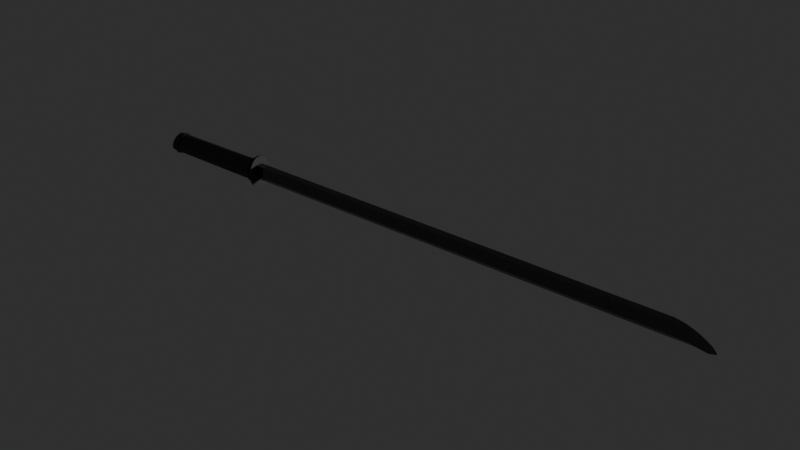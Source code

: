 # Source: Katana.blend  (saved by Blender 2.90.8; exported with 4.5.12 LTS)
import bpy
from mathutils import Matrix  # noqa: F401  (used for matrix-valued properties, if any)

bpy.ops.wm.read_factory_settings(use_empty=True)
scene = bpy.context.scene
scene.name = 'Scene'

# ---- collections
col_collection = bpy.data.collections.new('Collection'); scene.collection.children.link(col_collection)

# ---- materials (node trees are filled in below, after node groups)
mat_base_001 = bpy.data.materials.new('Base.001')
mat_sub = bpy.data.materials.new('Sub')
mat_base = bpy.data.materials.new('Base')

# ---- material node trees
mat_base_001.use_nodes = True; mat_base_001.node_tree.nodes.clear()
_N = mat_base_001.node_tree.nodes; _L = mat_base_001.node_tree.links
n0 = _N.new('ShaderNodeBsdfPrincipled'); n0.name = 'Principled BSDF'; n0.location = (10, 300)
n0.distribution = 'GGX'
n0.subsurface_method = 'BURLEY'
n0.inputs[0].default_value = (0.07324, 0.07324, 0.07324, 1.0)
n0.inputs[1].default_value = 1.0
n0.inputs[2].default_value = 0.0
n0.inputs[3].default_value = 1.45
n0.inputs[13].default_value = 0.4149
n0.inputs[27].default_value = (0.0, 0.0, 0.0, 1.0)
n0.inputs[28].default_value = 1.0
n1 = _N.new('ShaderNodeOutputMaterial'); n1.name = 'Material Output'; n1.location = (300, 300)
_L.new(n0.outputs[0], n1.inputs[0])
n1.is_active_output = True
mat_sub.use_nodes = True; mat_sub.node_tree.nodes.clear()
_N = mat_sub.node_tree.nodes; _L = mat_sub.node_tree.links
n0 = _N.new('ShaderNodeBsdfPrincipled'); n0.name = 'Principled BSDF'; n0.location = (10, 300)
n0.distribution = 'GGX'
n0.subsurface_method = 'BURLEY'
n0.inputs[0].default_value = (0.03502, 0.3588, 0.01114, 1.0)
n0.inputs[3].default_value = 2.15
n0.inputs[4].default_value = 2.0
n0.inputs[20].default_value = 0.04418
n0.inputs[27].default_value = (0.02988, 0.1282, 0.004393, 1.0)
n0.inputs[28].default_value = 1.0
n1 = _N.new('ShaderNodeOutputMaterial'); n1.name = 'Material Output'; n1.location = (300, 300)
_L.new(n0.outputs[0], n1.inputs[0])
n1.is_active_output = True
mat_base.use_nodes = True; mat_base.node_tree.nodes.clear()
_N = mat_base.node_tree.nodes; _L = mat_base.node_tree.links
n0 = _N.new('ShaderNodeBsdfPrincipled'); n0.name = 'Principled BSDF'; n0.location = (10, 300)
n0.distribution = 'GGX'
n0.subsurface_method = 'BURLEY'
n0.inputs[0].default_value = (0.0, 0.0, 0.0, 1.0)
n0.inputs[2].default_value = 0.7
n0.inputs[3].default_value = 1.539
n0.inputs[27].default_value = (0.0, 0.0, 0.0, 1.0)
n0.inputs[28].default_value = 1.0
n1 = _N.new('ShaderNodeOutputMaterial'); n1.name = 'Material Output'; n1.location = (300, 300)
_L.new(n0.outputs[0], n1.inputs[0])
n1.is_active_output = True

# ---- world
world_world = bpy.data.worlds.new('World'); scene.world = world_world
world_world.use_nodes = True; world_world.node_tree.nodes.clear()
_N = world_world.node_tree.nodes; _L = world_world.node_tree.links
n0 = _N.new('ShaderNodeOutputWorld'); n0.name = 'World Output'; n0.location = (300, 300)
n1 = _N.new('ShaderNodeBackground'); n1.name = 'Background'; n1.location = (10, 300)
n1.inputs[0].default_value = (0.02539, 0.02539, 0.02539, 1.0)
_L.new(n1.outputs[0], n0.inputs[0])
n0.is_active_output = True
world_world.color = (0.05088, 0.05088, 0.05088)
world_world.use_sun_shadow = False
world_world.sun_shadow_jitter_overblur = 0.0

# ---- lights
light_point = bpy.data.lights.new('Point', 'POINT')
light_point.transmission_factor = 0.0
light_point.energy = 1000.0
light_point.shadow_soft_size = 0.25
light_point.shadow_maximum_resolution = 0.006
light_point.use_absolute_resolution = True

# ---- meshes
me_cube = bpy.data.meshes.new('Cube')
me_cube.from_pydata([(2.364, 0.9774, 0.3636), (-0.4568, 0.9774, 0.3636), (2.364, 0.9861, 0.3636), (-0.4568, 0.9861, 0.3636), (2.364, 0.9774, 0.3647), (-0.4568, 0.9577, 0.4568), (2.364, 0.9861, 0.3647), (-0.4568, 1.0, 0.4568), (2.143, 0.9774, 0.3636), (2.143, 0.9861, 0.3636), (2.143, 1.0, 0.4568), (2.143, 0.9577, 0.4568), (2.334, 0.9861, 0.3636), (2.336, 1.0, 0.3811), (2.336, 0.9577, 0.3811), (2.334, 0.9774, 0.3636), (2.302, 0.9774, 0.3636), (2.302, 0.9861, 0.3636), (2.309, 1.0, 0.3982), (2.309, 0.9577, 0.3982), (2.239, 0.9774, 0.3636), (2.239, 0.9861, 0.3636), (2.244, 1.0, 0.4317), (2.244, 0.9577, 0.4317), (2.191, 0.9774, 0.3636), (2.191, 0.9861, 0.3636), (2.194, 1.0, 0.4481), (2.194, 0.9577, 0.4481), (2.271, 0.9861, 0.3636), (2.277, 1.0, 0.4161), (2.277, 0.9577, 0.4161), (2.271, 0.9774, 0.3636), (2.364, 0.984, 0.3636), (-0.4568, 0.984, 0.3636), (2.364, 0.984, 0.3647), (-0.4568, 0.9898, 0.4568), (2.143, 0.9898, 0.4568), (2.143, 0.984, 0.3636), (2.334, 0.984, 0.3636), (2.336, 0.9898, 0.3811), (2.302, 0.984, 0.3636), (2.309, 0.9898, 0.3982), (2.239, 0.984, 0.3636), (2.244, 0.9898, 0.4317), (2.191, 0.984, 0.3636), (2.194, 0.9898, 0.4481), (2.277, 0.9898, 0.4161), (2.271, 0.984, 0.3636), (2.364, 0.9861, 0.3639), (-0.4568, 1.0, 0.3895), (2.364, 0.9774, 0.3639), (-0.4568, 0.9577, 0.3895), (2.143, 0.9577, 0.3895), (2.143, 1.0, 0.3895), (2.335, 1.0, 0.3685), (2.335, 0.9577, 0.3685), (2.304, 1.0, 0.3732), (2.304, 0.9577, 0.3732), (2.24, 1.0, 0.3825), (2.24, 0.9577, 0.3825), (2.192, 1.0, 0.3871), (2.192, 0.9577, 0.3871), (2.272, 0.9577, 0.3782), (2.272, 1.0, 0.3782), (-0.4568, 0.9898, 0.3895), (2.364, 0.984, 0.3639), (2.364, 0.9795, 0.3636), (-0.4568, 0.9681, 0.4568), (2.143, 0.9681, 0.4568), (2.336, 0.9681, 0.3811), (2.309, 0.9681, 0.3982), (2.244, 0.9681, 0.4317), (2.194, 0.9681, 0.4481), (2.277, 0.9681, 0.4161), (-0.4568, 0.9795, 0.3636), (2.364, 0.9795, 0.3647), (2.143, 0.9795, 0.3636), (2.334, 0.9795, 0.3636), (2.302, 0.9795, 0.3636), (2.239, 0.9795, 0.3636), (2.191, 0.9795, 0.3636), (2.271, 0.9795, 0.3636), (-0.4568, 0.9681, 0.3895), (2.364, 0.9795, 0.3639), (-0.1607, 1.0, 0.3971), (-0.1637, 1.0, 0.3993), (-0.1676, 1.0, 0.4022), (-0.1711, 1.0, 0.4057), (-0.1746, 1.0, 0.4091), (-0.178, 1.0, 0.4131), (-0.1795, 1.0, 0.4165), (-0.1795, 1.0, 0.4205), (-0.179, 1.0, 0.4232), (-0.1746, 1.0, 0.4227), (-0.1694, 1.0, 0.4225), (-0.1637, 1.0, 0.4225), (-0.1585, 1.0, 0.4225), (-0.1585, 1.0, 0.4175), (-0.159, 1.0, 0.4143), (-0.1548, 1.0, 0.4128), (-0.1511, 1.0, 0.4128), (-0.1511, 1.0, 0.417), (-0.1514, 1.0, 0.4217), (-0.1514, 1.0, 0.4252), (-0.1514, 1.0, 0.4281), (-0.1553, 1.0, 0.4286), (-0.1593, 1.0, 0.4291), (-0.1625, 1.0, 0.4286), (-0.1652, 1.0, 0.4289), (-0.1647, 1.0, 0.4336), (-0.1642, 1.0, 0.4382), (-0.1684, 1.0, 0.4385), (-0.1721, 1.0, 0.4387), (-0.1746, 1.0, 0.4348), (-0.1746, 1.0, 0.4299), (-0.18, 1.0, 0.4291), (-0.1852, 1.0, 0.4289), (-0.1891, 1.0, 0.4289), (-0.1903, 1.0, 0.4249), (-0.1886, 1.0, 0.4212), (-0.1879, 1.0, 0.4173), (-0.1859, 1.0, 0.4133), (-0.1842, 1.0, 0.4099), (-0.1815, 1.0, 0.4062), (-0.178, 1.0, 0.402), (-0.1753, 1.0, 0.3993), (-0.1723, 1.0, 0.3961), (-0.1696, 1.0, 0.3931), (-0.1644, 1.0, 0.3931), (-0.1615, 1.0, 0.3931), (-0.2275, 1.0, 0.4294), (-0.2362, 1.0, 0.4304), (-0.2239, 1.0, 0.4263), (-0.2215, 1.0, 0.4241), (-0.2186, 1.0, 0.4215), (-0.2152, 1.0, 0.4189), (-0.2118, 1.0, 0.416), (-0.2088, 1.0, 0.4138), (-0.2055, 1.0, 0.412), (-0.2048, 1.0, 0.4093), (-0.2046, 1.0, 0.4065), (-0.2072, 1.0, 0.4063), (-0.2103, 1.0, 0.4062), (-0.2134, 1.0, 0.4088), (-0.2166, 1.0, 0.4116), (-0.2187, 1.0, 0.4137), (-0.221, 1.0, 0.416), (-0.221, 1.0, 0.409), (-0.221, 1.0, 0.4), (-0.221, 1.0, 0.393), (-0.23, 1.0, 0.393), (-0.23, 1.0, 0.3979), (-0.23, 1.0, 0.4088), (-0.2299, 1.0, 0.4185), (-0.2299, 1.0, 0.4227), (-0.233, 1.0, 0.4264), (-0.2353, 1.0, 0.4289), (-0.238, 1.0, 0.4328), (-0.2394, 1.0, 0.4351), (-0.2405, 1.0, 0.4374), (-0.239, 1.0, 0.4386), (-0.2353, 1.0, 0.4388), (-0.2323, 1.0, 0.4386), (-0.1381, 1.0, 0.4127), (-0.09494, 1.0, 0.4123), (-0.09495, 1.0, 0.4096), (-0.09538, 1.0, 0.4068), (-0.09938, 1.0, 0.4064), (-0.1038, 1.0, 0.4065), (-0.1099, 1.0, 0.4061), (-0.1144, 1.0, 0.4062), (-0.1145, 1.0, 0.4021), (-0.1148, 1.0, 0.3979), (-0.1149, 1.0, 0.3938), (-0.1189, 1.0, 0.3932), (-0.1232, 1.0, 0.3932), (-0.1243, 1.0, 0.3961), (-0.1243, 1.0, 0.4001), (-0.1243, 1.0, 0.4034), (-0.1242, 1.0, 0.4068), (-0.1234, 1.0, 0.409), (-0.1281, 1.0, 0.4091), (-0.1313, 1.0, 0.4094), (-0.135, 1.0, 0.4093), (-0.1375, 1.0, 0.4094), (-0.1372, 1.0, 0.4127), (-0.1117, 1.0, 0.4124), (-0.1372, 1.0, 0.4167), (-0.1373, 1.0, 0.4183), (-0.1346, 1.0, 0.4187), (-0.1322, 1.0, 0.4187), (-0.1306, 1.0, 0.4175), (-0.129, 1.0, 0.4162), (-0.1272, 1.0, 0.4155), (-0.1245, 1.0, 0.4155), (-0.1221, 1.0, 0.4157), (-0.1198, 1.0, 0.4158), (-0.1198, 1.0, 0.4191), (-0.1199, 1.0, 0.4204), (-0.1237, 1.0, 0.4206), (-0.1265, 1.0, 0.4208), (-0.1287, 1.0, 0.4224), (-0.1324, 1.0, 0.4227), (-0.1335, 1.0, 0.4227), (-0.1338, 1.0, 0.4256), (-0.134, 1.0, 0.4286), (-0.1311, 1.0, 0.4288), (-0.1277, 1.0, 0.4289), (-0.1239, 1.0, 0.4257), (-0.1209, 1.0, 0.4247), (-0.1179, 1.0, 0.425), (-0.1178, 1.0, 0.4287), (-0.118, 1.0, 0.432), (-0.118, 1.0, 0.4355), (-0.1145, 1.0, 0.4353), (-0.1109, 1.0, 0.4353), (-0.1088, 1.0, 0.4354), (-0.1086, 1.0, 0.4306), (-0.1087, 1.0, 0.4256), (-0.1049, 1.0, 0.4256), (-0.1003, 1.0, 0.4255), (-0.09531, 1.0, 0.4256), (-0.09521, 1.0, 0.4211), (-0.09561, 1.0, 0.4165), (-0.1012, 1.0, 0.4161), (-0.1051, 1.0, 0.4173), (-0.1087, 1.0, 0.4192), (-0.1118, 1.0, 0.4192), (-0.1121, 1.0, 0.4155)], [], [(37, 33, 3, 9), (53, 49, 7, 131, 156, 155, 154, 153, 152, 151, 150, 149, 148, 147, 146, 145, 144, 143, 142, 141, 140, 139, 138, 137, 136, 135, 134, 133, 132, 130, 118, 119, 120, 121, 122, 123, 124, 125, 126, 127, 128, 129, 84, 85, 86, 87, 88, 89, 90, 91, 92, 93, 94, 95, 96, 97, 98, 99, 100, 163, 184, 183, 182, 181, 180, 179, 178, 177, 176, 175, 174, 173, 172, 171, 170, 169, 168, 167, 166, 165, 164), (68, 67, 5, 11), (52, 51, 1, 8), (83, 75, 4, 50), (82, 74, 1, 51), (61, 52, 8, 24), (72, 68, 11, 27), (60, 53, 10, 26), (44, 37, 9, 25), (32, 38, 12, 2), (48, 54, 13, 6), (75, 69, 14, 4), (50, 55, 15, 0), (38, 40, 17, 12), (54, 56, 18, 13), (69, 70, 19, 14), (55, 57, 16, 15), (47, 42, 21, 28), (63, 58, 22, 29), (73, 71, 23, 30), (62, 59, 20, 31), (42, 44, 25, 21), (58, 60, 26, 22), (71, 72, 27, 23), (59, 61, 24, 20), (57, 62, 31, 16), (70, 73, 30, 19), (56, 63, 29, 18), (40, 47, 28, 17), (78, 81, 47, 40), (18, 29, 46, 41), (22, 26, 45, 43), (79, 80, 44, 42), (29, 22, 43, 46), (81, 79, 42, 47), (13, 18, 41, 39), (77, 78, 40, 38), (6, 13, 39, 34), (66, 77, 38, 32), (80, 76, 37, 44), (26, 10, 36, 45), (49, 3, 33, 64), (48, 6, 34, 65), (10, 7, 35, 36), (76, 74, 33, 37), (2, 48, 65, 32), (7, 49, 64, 35), (17, 28, 63, 56), (19, 30, 62, 57), (23, 27, 61, 59), (21, 25, 60, 58), (30, 23, 59, 62), (28, 21, 58, 63), (14, 19, 57, 55), (12, 17, 56, 54), (4, 14, 55, 50), (2, 12, 54, 48), (25, 9, 53, 60), (27, 11, 52, 61), (67, 82, 51, 5), (66, 83, 50, 0), (11, 5, 51, 52), (9, 3, 49, 53), (32, 65, 83, 66), (35, 64, 82, 67), (8, 1, 74, 76), (24, 8, 76, 80), (0, 15, 77, 66), (15, 16, 78, 77), (31, 20, 79, 81), (20, 24, 80, 79), (16, 31, 81, 78), (41, 46, 73, 70), (43, 45, 72, 71), (46, 43, 71, 73), (39, 41, 70, 69), (34, 39, 69, 75), (45, 36, 68, 72), (64, 33, 74, 82), (65, 34, 75, 83), (36, 35, 67, 68), (100, 99, 98, 97, 96, 95, 94, 93, 92, 91, 90, 89, 88, 87, 86, 85, 84, 129, 128, 127, 126, 125, 124, 123, 122, 121, 120, 119, 118, 117, 116, 115, 114, 113, 112, 111, 110, 109, 108, 107, 106, 105, 104, 103, 102, 101), (101, 102, 103, 104, 105, 106, 107, 108, 109, 110, 111, 112, 113, 114, 115, 116, 117, 118, 130, 162, 161, 160, 159, 158, 157, 131, 7, 10, 53, 164, 186, 228, 227, 226, 225, 224, 223, 222, 221, 220, 219, 218, 217, 216, 215, 214, 213, 212, 211, 210, 209, 208, 207, 206, 205, 204, 203, 202, 201, 200, 199, 198, 197, 196, 195, 194, 193, 192, 191, 190, 189, 188, 187, 185, 163, 100), (130, 132, 133, 134, 135, 136, 137, 138, 139, 140, 141, 142, 143, 144, 145, 146, 147, 148, 149, 150, 151, 152, 153, 154, 155, 156, 131), (131, 157, 158, 159, 160, 161, 162, 130), (164, 165, 166, 167, 168, 169, 170, 171, 172, 173, 174, 175, 176, 177, 178, 179, 180, 181, 182, 183, 184, 163, 185, 186), (185, 187, 188, 189, 190, 191, 192, 193, 194, 195, 196, 197, 198, 199, 200, 201, 202, 203, 204, 205, 206, 207, 208, 209, 210, 211, 212, 213, 214, 215, 216, 217, 218, 219, 220, 221, 222, 223, 224, 225, 226, 227, 228, 186)])
me_cube.polygons.foreach_set('material_index', [0, 0, 0, 0, 0, 0, 0, 0, 0, 0, 0, 0, 0, 0, 0, 0, 0, 0, 0, 0, 0, 0, 0, 0, 0, 0, 0, 0, 0, 0, 0, 0, 0, 0, 0, 0, 0, 0, 0, 0, 0, 0, 0, 0, 0, 0, 0, 0, 0, 0, 0, 0, 0, 0, 0, 0, 0, 0, 0, 0, 0, 0, 0, 0, 0, 0, 0, 0, 0, 0, 0, 0, 0, 0, 0, 0, 0, 0, 0, 0, 0, 0, 1, 0, 1, 1, 1, 1])
_uv = me_cube.uv_layers.new(name='UVMap')
_uv.uv.foreach_set('vector', [0.3945, 0.2367, 0.625, 0.2367, 0.625, 0.25, 0.3945, 0.25, 0.3945, 0.3194, 0.625, 0.3194, 0.625, 0.5, 0.6054, 0.4293, 0.6054, 0.4252, 0.6052, 0.4185, 0.6049, 0.4086, 0.6049, 0.3974, 0.6049, 0.3713, 0.6049, 0.3419, 0.6049, 0.3288, 0.6041, 0.3288, 0.6041, 0.3477, 0.6041, 0.3719, 0.6041, 0.3907, 0.6039, 0.3843, 0.6037, 0.3789, 0.6034, 0.3713, 0.6032, 0.3642, 0.6029, 0.3646, 0.6026, 0.3652, 0.6027, 0.3725, 0.6027, 0.3799, 0.603, 0.3847, 0.6033, 0.3907, 0.6036, 0.3984, 0.6039, 0.4054, 0.6041, 0.4124, 0.6044, 0.4182, 0.6047, 0.4265, 0.6014, 0.4146, 0.6012, 0.4046, 0.6012, 0.394, 0.601, 0.3835, 0.6008, 0.3742, 0.6006, 0.3643, 0.6003, 0.353, 0.6001, 0.3457, 0.5998, 0.3371, 0.5995, 0.3292, 0.5991, 0.3292, 0.5988, 0.3292, 0.5988, 0.3398, 0.599, 0.3457, 0.5994, 0.3537, 0.5997, 0.3629, 0.6, 0.3722, 0.6003, 0.3828, 0.6004, 0.3921, 0.6004, 0.4026, 0.6004, 0.4099, 0.6, 0.4086, 0.5995, 0.4079, 0.599, 0.4079, 0.5986, 0.4079, 0.5986, 0.3947, 0.5986, 0.3861, 0.5982, 0.3821, 0.5979, 0.3821, 0.5968, 0.3818, 0.5967, 0.3728, 0.5965, 0.3725, 0.5962, 0.3728, 0.5959, 0.3722, 0.5954, 0.3719, 0.5955, 0.3658, 0.5955, 0.3567, 0.5955, 0.3479, 0.5955, 0.3371, 0.5954, 0.3295, 0.5951, 0.3295, 0.5947, 0.331, 0.5947, 0.3421, 0.5947, 0.3532, 0.5946, 0.3643, 0.5943, 0.3639, 0.5937, 0.3651, 0.5933, 0.3647, 0.593, 0.3659, 0.5929, 0.3735, 0.5929, 0.3806, 0.3945, 0.6729, 0.625, 0.6729, 0.625, 0.75, 0.3945, 0.75, 0.3945, 0.9306, 0.625, 0.9306, 0.625, 1.0, 0.3945, 1.0, 0.1944, 0.6729, 0.375, 0.6686, 0.375, 0.75, 0.1944, 0.75, 0.8056, 0.6729, 0.875, 0.6628, 0.875, 0.75, 0.8056, 0.75, 0.3903, 0.9306, 0.3945, 0.9306, 0.3945, 1.0, 0.3903, 1.0, 0.3903, 0.6729, 0.3945, 0.6729, 0.3945, 0.75, 0.3903, 0.75, 0.3903, 0.3194, 0.3945, 0.3194, 0.3945, 0.5, 0.3903, 0.5, 0.3903, 0.2367, 0.3945, 0.2367, 0.3945, 0.25, 0.3903, 0.25, 0.375, 0.2367, 0.3776, 0.2367, 0.3776, 0.25, 0.375, 0.25, 0.375, 0.3266, 0.3776, 0.3163, 0.3776, 0.5, 0.375, 0.5, 0.375, 0.6686, 0.3776, 0.6729, 0.3776, 0.75, 0.375, 0.75, 0.375, 0.9234, 0.3776, 0.9337, 0.3776, 1.0, 0.375, 1.0, 0.3776, 0.2367, 0.3804, 0.2367, 0.3804, 0.25, 0.3776, 0.25, 0.3776, 0.3163, 0.3804, 0.3194, 0.3804, 0.5, 0.3776, 0.5, 0.3776, 0.6729, 0.3804, 0.6729, 0.3804, 0.75, 0.3776, 0.75, 0.3776, 0.9337, 0.3804, 0.9306, 0.3804, 1.0, 0.3776, 1.0, 0.3832, 0.2367, 0.3861, 0.2367, 0.3861, 0.25, 0.3832, 0.25, 0.3832, 0.3194, 0.3861, 0.3194, 0.3861, 0.5, 0.3832, 0.5, 0.3832, 0.6729, 0.3861, 0.6729, 0.3861, 0.75, 0.3832, 0.75, 0.3832, 0.9306, 0.3861, 0.9306, 0.3861, 1.0, 0.3832, 1.0, 0.3861, 0.2367, 0.3903, 0.2367, 0.3903, 0.25, 0.3861, 0.25, 0.3861, 0.3194, 0.3903, 0.3194, 0.3903, 0.5, 0.3861, 0.5, 0.3861, 0.6729, 0.3903, 0.6729, 0.3903, 0.75, 0.3861, 0.75, 0.3861, 0.9306, 0.3903, 0.9306, 0.3903, 1.0, 0.3861, 1.0, 0.3804, 0.9306, 0.3832, 0.9306, 0.3832, 1.0, 0.3804, 1.0, 0.3804, 0.6729, 0.3832, 0.6729, 0.3832, 0.75, 0.3804, 0.75, 0.3804, 0.3194, 0.3832, 0.3194, 0.3832, 0.5, 0.3804, 0.5, 0.3804, 0.2367, 0.3832, 0.2367, 0.3832, 0.25, 0.3804, 0.25, 0.3804, 0.07707, 0.3832, 0.07707, 0.3832, 0.2367, 0.3804, 0.2367, 0.3804, 0.5, 0.3832, 0.5, 0.3832, 0.5133, 0.3804, 0.5133, 0.3861, 0.5, 0.3903, 0.5, 0.3903, 0.5133, 0.3861, 0.5133, 0.3861, 0.07707, 0.3903, 0.07707, 0.3903, 0.2367, 0.3861, 0.2367, 0.3832, 0.5, 0.3861, 0.5, 0.3861, 0.5133, 0.3832, 0.5133, 0.3832, 0.07707, 0.3861, 0.07707, 0.3861, 0.2367, 0.3832, 0.2367, 0.3776, 0.5, 0.3804, 0.5, 0.3804, 0.5133, 0.3776, 0.5133, 0.3776, 0.07707, 0.3804, 0.07707, 0.3804, 0.2367, 0.3776, 0.2367, 0.375, 0.5, 0.3776, 0.5, 0.3776, 0.5133, 0.375, 0.5133, 0.375, 0.07707, 0.3776, 0.07707, 0.3776, 0.2367, 0.375, 0.2367, 0.3903, 0.07707, 0.3945, 0.07707, 0.3945, 0.2367, 0.3903, 0.2367, 0.3903, 0.5, 0.3945, 0.5, 0.3945, 0.5133, 0.3903, 0.5133, 0.8056, 0.5, 0.875, 0.5, 0.875, 0.5133, 0.8056, 0.5133, 0.1944, 0.5, 0.375, 0.5, 0.375, 0.5133, 0.1944, 0.5133, 0.3945, 0.5, 0.625, 0.5, 0.625, 0.5133, 0.3945, 0.5133, 0.3945, 0.07707, 0.625, 0.07707, 0.625, 0.2367, 0.3945, 0.2367, 0.125, 0.5, 0.1944, 0.5, 0.1944, 0.5133, 0.125, 0.5133, 0.625, 0.5, 0.8056, 0.5, 0.8056, 0.5133, 0.625, 0.5133, 0.3804, 0.25, 0.3832, 0.25, 0.3832, 0.3194, 0.3804, 0.3194, 0.3804, 0.75, 0.3832, 0.75, 0.3832, 0.9306, 0.3804, 0.9306, 0.3861, 0.75, 0.3903, 0.75, 0.3903, 0.9306, 0.3861, 0.9306, 0.3861, 0.25, 0.3903, 0.25, 0.3903, 0.3194, 0.3861, 0.3194, 0.3832, 0.75, 0.3861, 0.75, 0.3861, 0.9306, 0.3832, 0.9306, 0.3832, 0.25, 0.3861, 0.25, 0.3861, 0.3194, 0.3832, 0.3194, 0.3776, 0.75, 0.3804, 0.75, 0.3804, 0.9306, 0.3776, 0.9337, 0.3776, 0.25, 0.3804, 0.25, 0.3804, 0.3194, 0.3776, 0.3163, 0.375, 0.75, 0.3776, 0.75, 0.3776, 0.9337, 0.375, 0.9234, 0.375, 0.25, 0.3776, 0.25, 0.3776, 0.3163, 0.375, 0.3266, 0.3903, 0.25, 0.3945, 0.25, 0.3945, 0.3194, 0.3903, 0.3194, 0.3903, 0.75, 0.3945, 0.75, 0.3945, 0.9306, 0.3903, 0.9306, 0.625, 0.6729, 0.8056, 0.6729, 0.8056, 0.75, 0.625, 0.75, 0.125, 0.6729, 0.1944, 0.6729, 0.1944, 0.75, 0.125, 0.75, 0.3945, 0.75, 0.625, 0.75, 0.625, 0.9306, 0.3945, 0.9306, 0.3945, 0.25, 0.625, 0.25, 0.625, 0.3194, 0.3945, 0.3194, 0.125, 0.5133, 0.1944, 0.5133, 0.1944, 0.6729, 0.125, 0.6729, 0.625, 0.5133, 0.8056, 0.5133, 0.8056, 0.6729, 0.625, 0.6729, 0.3945, 0.0, 0.625, 0.0, 0.625, 0.07707, 0.3945, 0.07707, 0.3903, 0.0, 0.3945, 0.0, 0.3945, 0.07707, 0.3903, 0.07707, 0.375, 0.0, 0.3776, 0.0, 0.3776, 0.07707, 0.375, 0.07707, 0.3776, 0.0, 0.3804, 0.0, 0.3804, 0.07707, 0.3776, 0.07707, 0.3832, 0.0, 0.3861, 0.0, 0.3861, 0.07707, 0.3832, 0.07707, 0.3861, 0.0, 0.3903, 0.0, 0.3903, 0.07707, 0.3861, 0.07707, 0.3804, 0.0, 0.3832, 0.0, 0.3832, 0.07707, 0.3804, 0.07707, 0.3804, 0.5133, 0.3832, 0.5133, 0.3832, 0.6729, 0.3804, 0.6729, 0.3861, 0.5133, 0.3903, 0.5133, 0.3903, 0.6729, 0.3861, 0.6729, 0.3832, 0.5133, 0.3861, 0.5133, 0.3861, 0.6729, 0.3832, 0.6729, 0.3776, 0.5133, 0.3804, 0.5133, 0.3804, 0.6729, 0.3776, 0.6729, 0.375, 0.5133, 0.3776, 0.5133, 0.3776, 0.6729, 0.375, 0.6686, 0.3903, 0.5133, 0.3945, 0.5133, 0.3945, 0.6729, 0.3903, 0.6729, 0.8056, 0.5133, 0.875, 0.5133, 0.875, 0.6628, 0.8056, 0.6729, 0.1944, 0.5133, 0.375, 0.5133, 0.375, 0.6686, 0.1944, 0.6729, 0.3945, 0.5133, 0.625, 0.5133, 0.625, 0.6729, 0.3945, 0.6729, 0.5979, 0.3821, 0.5982, 0.3821, 0.5986, 0.3861, 0.5986, 0.3947, 0.5986, 0.4079, 0.599, 0.4079, 0.5995, 0.4079, 0.6, 0.4086, 0.6004, 0.4099, 0.6004, 0.4026, 0.6004, 0.3921, 0.6003, 0.3828, 0.6, 0.3722, 0.5997, 0.3629, 0.5994, 0.3537, 0.599, 0.3457, 0.5988, 0.3398, 0.5988, 0.3292, 0.5991, 0.3292, 0.5995, 0.3292, 0.5998, 0.3371, 0.6001, 0.3457, 0.6003, 0.353, 0.6006, 0.3643, 0.6008, 0.3742, 0.601, 0.3835, 0.6012, 0.394, 0.6012, 0.4046, 0.6014, 0.4146, 0.6013, 0.4251, 0.6009, 0.4251, 0.6005, 0.4258, 0.6, 0.4278, 0.6, 0.441, 0.5998, 0.4516, 0.5994, 0.4509, 0.5991, 0.4503, 0.5991, 0.4377, 0.5992, 0.4251, 0.5989, 0.4245, 0.5986, 0.4258, 0.5983, 0.4245, 0.5979, 0.4232, 0.5979, 0.4152, 0.5979, 0.406, 0.5979, 0.3934, 0.5979, 0.3934, 0.5979, 0.406, 0.5979, 0.4152, 0.5979, 0.4232, 0.5983, 0.4245, 0.5986, 0.4258, 0.5989, 0.4245, 0.5992, 0.4251, 0.5991, 0.4377, 0.5991, 0.4503, 0.5994, 0.4509, 0.5998, 0.4516, 0.6, 0.441, 0.6, 0.4278, 0.6005, 0.4258, 0.6009, 0.4251, 0.6013, 0.4251, 0.6014, 0.4146, 0.6047, 0.4265, 0.6051, 0.4514, 0.6054, 0.4517, 0.6057, 0.4514, 0.6058, 0.4482, 0.6057, 0.4418, 0.6056, 0.4357, 0.6054, 0.4293, 0.625, 0.5, 0.3945, 0.5, 0.3945, 0.3194, 0.5929, 0.3806, 0.5944, 0.3811, 0.5944, 0.3892, 0.5944, 0.3991, 0.5941, 0.3991, 0.5938, 0.394, 0.5935, 0.3908, 0.593, 0.3919, 0.593, 0.4044, 0.593, 0.4164, 0.5934, 0.4161, 0.5938, 0.4164, 0.5941, 0.4164, 0.5941, 0.4297, 0.5942, 0.4427, 0.5943, 0.4424, 0.5947, 0.4424, 0.595, 0.443, 0.595, 0.4336, 0.595, 0.4246, 0.595, 0.4148, 0.5952, 0.414, 0.5955, 0.4166, 0.5958, 0.4251, 0.5961, 0.4249, 0.5964, 0.4243, 0.5964, 0.4164, 0.5963, 0.4087, 0.5962, 0.4087, 0.5959, 0.4079, 0.5957, 0.4036, 0.5955, 0.4031, 0.5951, 0.4025, 0.5951, 0.3988, 0.5951, 0.39, 0.5953, 0.3898, 0.5956, 0.3892, 0.5958, 0.3892, 0.5959, 0.3911, 0.5961, 0.3946, 0.5962, 0.3978, 0.5964, 0.3978, 0.5967, 0.3967, 0.5967, 0.3924, 0.5967, 0.3818, 0.5968, 0.3818, 0.5979, 0.3821, 0.6047, 0.4265, 0.6044, 0.4182, 0.6041, 0.4124, 0.6039, 0.4054, 0.6036, 0.3984, 0.6033, 0.3907, 0.603, 0.3847, 0.6027, 0.3799, 0.6027, 0.3725, 0.6026, 0.3652, 0.6029, 0.3646, 0.6032, 0.3642, 0.6034, 0.3713, 0.6037, 0.3789, 0.6039, 0.3843, 0.6041, 0.3907, 0.6041, 0.3719, 0.6041, 0.3477, 0.6041, 0.3288, 0.6049, 0.3288, 0.6049, 0.3419, 0.6049, 0.3713, 0.6049, 0.3974, 0.6049, 0.4086, 0.6052, 0.4185, 0.6054, 0.4252, 0.6054, 0.4293, 0.6054, 0.4293, 0.6056, 0.4357, 0.6057, 0.4418, 0.6058, 0.4482, 0.6057, 0.4514, 0.6054, 0.4517, 0.6051, 0.4514, 0.6047, 0.4265, 0.5929, 0.3806, 0.5929, 0.3735, 0.593, 0.3659, 0.5933, 0.3647, 0.5937, 0.3651, 0.5943, 0.3639, 0.5946, 0.3643, 0.5947, 0.3532, 0.5947, 0.3421, 0.5947, 0.331, 0.5951, 0.3295, 0.5954, 0.3295, 0.5955, 0.3371, 0.5955, 0.3479, 0.5955, 0.3567, 0.5955, 0.3658, 0.5954, 0.3719, 0.5959, 0.3722, 0.5962, 0.3728, 0.5965, 0.3725, 0.5967, 0.3728, 0.5968, 0.3818, 0.5967, 0.3818, 0.5944, 0.3811, 0.5967, 0.3818, 0.5967, 0.3924, 0.5967, 0.3967, 0.5964, 0.3978, 0.5962, 0.3978, 0.5961, 0.3946, 0.5959, 0.3911, 0.5958, 0.3892, 0.5956, 0.3892, 0.5953, 0.3898, 0.5951, 0.39, 0.5951, 0.3988, 0.5951, 0.4025, 0.5955, 0.4031, 0.5957, 0.4036, 0.5959, 0.4079, 0.5962, 0.4087, 0.5963, 0.4087, 0.5964, 0.4164, 0.5964, 0.4243, 0.5961, 0.4249, 0.5958, 0.4251, 0.5955, 0.4166, 0.5952, 0.414, 0.595, 0.4148, 0.595, 0.4246, 0.595, 0.4336, 0.595, 0.443, 0.5947, 0.4424, 0.5943, 0.4424, 0.5942, 0.4427, 0.5941, 0.4297, 0.5941, 0.4164, 0.5938, 0.4164, 0.5934, 0.4161, 0.593, 0.4164, 0.593, 0.4044, 0.593, 0.3919, 0.5935, 0.3908, 0.5938, 0.394, 0.5941, 0.3991, 0.5944, 0.3991, 0.5944, 0.3892, 0.5944, 0.3811])
me_cube.materials.append(mat_base_001)
me_cube.materials.append(mat_sub)
me_cube.use_remesh_fix_poles = True
me_cube.use_remesh_preserve_attributes = False
me_cube.use_mirror_vertex_groups = False
me_cube.update()
me_cylinder = bpy.data.meshes.new('Cylinder')
me_cylinder.from_pydata([(-0.0865, 1.34, -10.94), (-0.0865, 1.34, 0.8109), (0.1134, 1.324, -11.02), (0.1272, 1.324, 0.8109), (0.3056, 1.277, -11.09), (0.3327, 1.277, 0.8109), (0.4828, 1.201, -11.15), (0.5221, 1.201, 0.8109), (0.6381, 1.098, -11.21), (0.6881, 1.098, 0.8109), (0.7655, 0.9731, -11.26), (0.8243, 0.9731, 0.8109), (0.8602, 0.8305, -11.3), (0.9255, 0.8305, 0.8109), (0.9185, 0.6758, -11.32), (0.9879, 0.6758, 0.8109), (0.9382, 0.5149, -11.33), (1.009, 0.5149, 0.8109), (0.9185, 0.354, -11.32), (0.9879, 0.354, 0.8109), (0.8602, 0.1992, -11.3), (0.9255, 0.1992, 0.8109), (0.7655, 0.05663, -11.26), (0.8243, 0.05663, 0.8109), (0.6381, -0.06835, -11.21), (0.6881, -0.06835, 0.8109), (0.4828, -0.1709, -11.15), (0.5221, -0.1709, 0.8109), (0.3056, -0.2471, -11.09), (0.3327, -0.2471, 0.8109), (0.1134, -0.2941, -11.02), (0.1272, -0.2941, 0.8109), (-0.08651, -0.3099, -10.94), (-0.0865, -0.3099, 0.8109), (-0.2864, -0.2941, -10.86), (-0.3002, -0.2941, 0.8109), (-0.4786, -0.2471, -10.79), (-0.5057, -0.2471, 0.8109), (-0.6558, -0.1709, -10.72), (-0.6951, -0.1709, 0.8109), (-0.8111, -0.06835, -10.67), (-0.8611, -0.06835, 0.8109), (-0.9385, 0.05664, -10.62), (-0.9973, 0.05664, 0.8109), (-1.033, 0.1992, -10.58), (-1.099, 0.1992, 0.8109), (-1.091, 0.354, -10.56), (-1.161, 0.354, 0.8109), (-1.111, 0.5149, -10.55), (-1.182, 0.5149, 0.8109), (-1.091, 0.6758, -10.56), (-1.161, 0.6758, 0.8109), (-1.033, 0.8305, -10.58), (-1.099, 0.8305, 0.8109), (-0.9385, 0.9731, -10.62), (-0.9973, 0.9731, 0.8109), (-0.8111, 1.098, -10.67), (-0.8611, 1.098, 0.8109), (-0.6558, 1.201, -10.72), (-0.6951, 1.201, 0.8109), (-0.4786, 1.277, -10.79), (-0.5057, 1.277, 0.8109), (-0.2864, 1.324, -10.86), (-0.3002, 1.324, 0.8109), (0.2311, 1.717, 0.8109), (-0.0865, 1.741, 0.8109), (0.5366, 1.647, 0.8109), (0.818, 1.534, 0.8109), (1.065, 1.382, 0.8109), (1.267, 1.196, 0.8109), (1.418, 0.984, 0.8109), (1.51, 0.754, 0.8109), (1.542, 0.5149, 0.8109), (1.51, 0.2757, 0.8109), (1.418, 0.04573, 0.8109), (1.267, -0.1662, 0.8109), (1.065, -0.352, 0.8109), (0.818, -0.5045, 0.8109), (0.5366, -0.6177, 0.8109), (0.2311, -0.6875, 0.8109), (-0.0865, -0.7111, 0.8109), (-0.4041, -0.6875, 0.8109), (-0.7096, -0.6177, 0.8109), (-0.9911, -0.5045, 0.8109), (-1.238, -0.352, 0.8109), (-1.44, -0.1662, 0.8109), (-1.591, 0.04573, 0.8109), (-1.683, 0.2757, 0.8109), (-1.715, 0.5149, 0.8109), (-1.683, 0.754, 0.8109), (-1.591, 0.984, 0.8109), (-1.44, 1.196, 0.8109), (-1.238, 1.382, 0.8109), (-0.9911, 1.534, 0.8109), (-0.7096, 1.647, 0.8109), (-0.4041, 1.717, 0.8109), (0.2311, 1.717, 0.995), (-0.0865, 1.741, 0.995), (0.5366, 1.647, 0.995), (0.818, 1.534, 0.995), (1.065, 1.382, 0.995), (1.267, 1.196, 0.995), (1.418, 0.984, 0.995), (1.51, 0.754, 0.995), (1.542, 0.5149, 0.995), (1.51, 0.2757, 0.995), (1.418, 0.04573, 0.995), (1.267, -0.1662, 0.995), (1.065, -0.352, 0.995), (0.818, -0.5045, 0.995), (0.5366, -0.6177, 0.995), (0.2311, -0.6875, 0.995), (-0.0865, -0.7111, 0.995), (-0.4041, -0.6875, 0.995), (-0.7096, -0.6177, 0.995), (-0.9911, -0.5045, 0.995), (-1.238, -0.352, 0.995), (-1.44, -0.1662, 0.995), (-1.591, 0.04573, 0.995), (-1.683, 0.2757, 0.995), (-1.715, 0.5149, 0.995), (-1.683, 0.754, 0.995), (-1.591, 0.984, 0.995), (-1.44, 1.196, 0.995), (-1.238, 1.382, 0.995), (-0.9911, 1.534, 0.995), (-0.7096, 1.647, 0.995), (-0.4041, 1.717, 0.995), (-0.0865, 1.34, 0.2685), (0.1266, 1.324, 0.2651), (0.3314, 1.277, 0.2617), (0.5203, 1.201, 0.2586), (0.6858, 1.098, 0.2559), (0.8216, 0.9731, 0.2537), (0.9225, 0.8305, 0.252), (0.9847, 0.6758, 0.251), (1.006, 0.5149, 0.2507), (0.9847, 0.354, 0.251), (0.9225, 0.1992, 0.252), (0.8216, 0.05663, 0.2537), (0.6858, -0.06835, 0.2559), (0.5203, -0.1709, 0.2586), (0.3314, -0.2471, 0.2617), (0.1266, -0.2941, 0.2651), (-0.0865, -0.3099, 0.2685), (-0.2996, -0.2941, 0.272), (-0.5045, -0.2471, 0.2754), (-0.6933, -0.1709, 0.2785), (-0.8588, -0.06835, 0.2812), (-0.9946, 0.05664, 0.2834), (-1.096, 0.1992, 0.2851), (-1.158, 0.354, 0.2861), (-1.179, 0.5149, 0.2864), (-1.158, 0.6758, 0.2861), (-1.096, 0.8305, 0.2851), (-0.9946, 0.9731, 0.2834), (-0.8588, 1.098, 0.2812), (-0.6933, 1.201, 0.2785), (-0.5045, 1.277, 0.2754), (-0.2996, 1.324, 0.272), (0.1264, 1.324, 0.1467), (0.3312, 1.277, 0.1426), (0.5199, 1.201, 0.1389), (0.6853, 1.098, 0.1356), (0.821, 0.9731, 0.1329), (0.9219, 0.8305, 0.1309), (0.984, 0.6758, 0.1296), (1.005, 0.5149, 0.1292), (0.984, 0.354, 0.1296), (0.9219, 0.1992, 0.1309), (0.821, 0.05663, 0.1329), (0.6853, -0.06835, 0.1356), (0.5199, -0.1709, 0.1389), (0.3312, -0.2471, 0.1426), (0.1264, -0.2941, 0.1467), (-0.0865, -0.3099, 0.151), (-0.2994, -0.2941, 0.1552), (-0.5042, -0.2471, 0.1593), (-0.6929, -0.1709, 0.163), (-0.8583, -0.06835, 0.1663), (-0.994, 0.05664, 0.169), (-1.095, 0.1992, 0.1711), (-1.157, 0.354, 0.1723), (-1.178, 0.5149, 0.1727), (-1.157, 0.6758, 0.1723), (-1.095, 0.8305, 0.1711), (-0.994, 0.9731, 0.169), (-0.8583, 1.098, 0.1663), (-0.6929, 1.201, 0.163), (-0.5042, 1.277, 0.1593), (-0.2994, 1.324, 0.1552), (-0.0865, 1.34, 0.151), (-0.0865, 1.461, 0.1423), (-0.0865, 1.461, 0.2772), (-0.3309, 1.443, 0.2812), (-0.5658, 1.389, 0.285), (-0.7824, 1.301, 0.2886), (-0.9722, 1.184, 0.2917), (-1.128, 1.04, 0.2942), (-1.244, 0.8769, 0.2961), (-1.315, 0.6994, 0.2973), (-1.339, 0.5149, 0.2977), (-1.315, 0.3303, 0.2973), (-1.244, 0.1529, 0.2961), (-1.128, -0.01065, 0.2942), (-0.9722, -0.154, 0.2917), (-0.7824, -0.2716, 0.2886), (-0.5658, -0.359, 0.285), (-0.3309, -0.4129, 0.2812), (-0.0865, -0.431, 0.2772), (0.1579, -0.4129, 0.2732), (0.3928, -0.359, 0.2693), (0.6094, -0.2716, 0.2658), (0.7992, -0.154, 0.2627), (0.9549, -0.01065, 0.2601), (1.071, 0.1529, 0.2582), (1.142, 0.3303, 0.2571), (1.166, 0.5149, 0.2567), (1.142, 0.6994, 0.2571), (1.071, 0.8769, 0.2582), (0.9549, 1.04, 0.2601), (0.7992, 1.184, 0.2627), (0.6094, 1.301, 0.2658), (0.3928, 1.389, 0.2693), (0.1579, 1.443, 0.2732), (0.1577, 1.443, 0.1375), (0.3925, 1.389, 0.1328), (0.6089, 1.301, 0.1285), (0.7986, 1.184, 0.1247), (0.9543, 1.04, 0.1216), (1.07, 0.8769, 0.1193), (1.141, 0.6994, 0.1179), (1.165, 0.5149, 0.1174), (1.141, 0.3303, 0.1179), (1.07, 0.1529, 0.1193), (0.9543, -0.01065, 0.1216), (0.7986, -0.154, 0.1247), (0.6089, -0.2716, 0.1285), (0.3925, -0.359, 0.1328), (0.1577, -0.4129, 0.1375), (-0.0865, -0.431, 0.1423), (-0.3307, -0.4129, 0.1472), (-0.5655, -0.359, 0.1519), (-0.7819, -0.2716, 0.1562), (-0.9716, -0.154, 0.16), (-1.127, -0.01065, 0.1631), (-1.243, 0.1529, 0.1654), (-1.314, 0.3303, 0.1668), (-1.338, 0.5149, 0.1673), (-1.314, 0.6994, 0.1668), (-1.243, 0.8769, 0.1654), (-1.127, 1.04, 0.1631), (-0.9716, 1.184, 0.16), (-0.7819, 1.301, 0.1562), (-0.5655, 1.389, 0.1519), (-0.3307, 1.443, 0.1472), (0.1141, 1.324, -10.44), (0.3069, 1.277, -10.51), (0.4847, 1.201, -10.57), (0.6405, 1.098, -10.63), (0.7683, 0.9731, -10.67), (0.8634, 0.8305, -10.71), (0.9219, 0.6758, -10.73), (0.9416, 0.5149, -10.74), (0.9219, 0.354, -10.73), (0.8634, 0.1992, -10.71), (0.7683, 0.05663, -10.67), (0.6405, -0.06835, -10.63), (0.4847, -0.1709, -10.57), (0.3069, -0.2471, -10.51), (0.1141, -0.2941, -10.44), (-0.08651, -0.3099, -10.37), (-0.2871, -0.2941, -10.3), (-0.4799, -0.2471, -10.23), (-0.6577, -0.1709, -10.16), (-0.8135, -0.06835, -10.11), (-0.9414, 0.05664, -10.06), (-1.036, 0.1992, -10.03), (-1.095, 0.354, -10.01), (-1.115, 0.5149, -10.0), (-1.095, 0.6758, -10.01), (-1.036, 0.8305, -10.03), (-0.9414, 0.9731, -10.06), (-0.8135, 1.098, -10.11), (-0.6577, 1.201, -10.16), (-0.4799, 1.277, -10.23), (-0.2871, 1.324, -10.3), (-0.0865, 1.34, -10.37), (-0.0865, 1.34, -10.12), (0.1144, 1.324, -10.19), (0.3075, 1.277, -10.26), (0.4855, 1.201, -10.32), (0.6415, 1.098, -10.38), (0.7696, 0.9731, -10.42), (0.8647, 0.8305, -10.46), (0.9233, 0.6758, -10.48), (0.9431, 0.5149, -10.48), (0.9233, 0.354, -10.48), (0.8647, 0.1992, -10.46), (0.7696, 0.05663, -10.42), (0.6415, -0.06835, -10.38), (0.4855, -0.1709, -10.32), (0.3075, -0.2471, -10.26), (0.1144, -0.2941, -10.19), (-0.08651, -0.3099, -10.12), (-0.2874, -0.2941, -10.05), (-0.4805, -0.2471, -9.985), (-0.6585, -0.1709, -9.922), (-0.8145, -0.06835, -9.868), (-0.9426, 0.05664, -9.823), (-1.038, 0.1992, -9.79), (-1.096, 0.354, -9.769), (-1.116, 0.5149, -9.762), (-1.096, 0.6758, -9.769), (-1.038, 0.8305, -9.79), (-0.9426, 0.9731, -9.823), (-0.8145, 1.098, -9.868), (-0.6585, 1.201, -9.922), (-0.4805, 1.277, -9.985), (-0.2874, 1.324, -10.05), (0.1379, 1.419, -10.19), (0.1376, 1.419, -10.46), (0.3536, 1.366, -10.26), (0.353, 1.366, -10.54), (0.5525, 1.281, -10.33), (0.5516, 1.281, -10.61), (0.7268, 1.166, -10.39), (0.7256, 1.166, -10.67), (0.8698, 1.027, -10.44), (0.8684, 1.027, -10.73), (0.9761, 0.8675, -10.48), (0.9745, 0.8675, -10.76), (1.042, 0.6946, -10.5), (1.04, 0.6946, -10.79), (1.064, 0.5149, -10.51), (1.062, 0.5149, -10.79), (1.042, 0.3351, -10.5), (1.04, 0.3351, -10.79), (0.9761, 0.1623, -10.48), (0.9745, 0.1623, -10.76), (0.8698, 0.002991, -10.44), (0.8684, 0.002991, -10.73), (0.7268, -0.1366, -10.39), (0.7256, -0.1366, -10.67), (0.5525, -0.2512, -10.33), (0.5516, -0.2512, -10.61), (0.3536, -0.3364, -10.26), (0.353, -0.3364, -10.54), (0.1379, -0.3888, -10.19), (0.1376, -0.3888, -10.46), (-0.08651, -0.4065, -10.11), (-0.08651, -0.4065, -10.38), (-0.3109, -0.3888, -10.03), (-0.3106, -0.3888, -10.3), (-0.5266, -0.3364, -9.954), (-0.526, -0.3364, -10.23), (-0.7255, -0.2512, -9.885), (-0.7246, -0.2512, -10.15), (-0.8998, -0.1366, -9.824), (-0.8986, -0.1366, -10.09), (-1.043, 0.002992, -9.773), (-1.041, 0.002992, -10.04), (-1.149, 0.1623, -9.736), (-1.148, 0.1623, -10.0), (-1.215, 0.3351, -9.713), (-1.213, 0.3351, -9.979), (-1.237, 0.5149, -9.706), (-1.235, 0.5149, -9.971), (-1.215, 0.6946, -9.713), (-1.213, 0.6946, -9.979), (-1.149, 0.8675, -9.736), (-1.148, 0.8675, -10.0), (-1.043, 1.027, -9.773), (-1.041, 1.027, -10.04), (-0.8998, 1.166, -9.824), (-0.8986, 1.166, -10.09), (-0.7255, 1.281, -9.885), (-0.7246, 1.281, -10.15), (-0.5266, 1.366, -9.954), (-0.526, 1.366, -10.23), (-0.3109, 1.419, -10.03), (-0.3106, 1.419, -10.3), (-0.0865, 1.436, -10.38), (-0.0865, 1.436, -10.11)], [], [(128, 1, 3, 129), (129, 3, 5, 130), (130, 5, 7, 131), (131, 7, 9, 132), (132, 9, 11, 133), (133, 11, 13, 134), (134, 13, 15, 135), (135, 15, 17, 136), (136, 17, 19, 137), (137, 19, 21, 138), (138, 21, 23, 139), (139, 23, 25, 140), (140, 25, 27, 141), (141, 27, 29, 142), (142, 29, 31, 143), (143, 31, 33, 144), (144, 33, 35, 145), (145, 35, 37, 146), (146, 37, 39, 147), (147, 39, 41, 148), (148, 41, 43, 149), (149, 43, 45, 150), (150, 45, 47, 151), (151, 47, 49, 152), (152, 49, 51, 153), (153, 51, 53, 154), (154, 53, 55, 155), (155, 55, 57, 156), (156, 57, 59, 157), (157, 59, 61, 158), (7, 5, 66, 67), (158, 61, 63, 159), (159, 63, 1, 128), (0, 2, 4, 6, 8, 10, 12, 14, 16, 18, 20, 22, 24, 26, 28, 30, 32, 34, 36, 38, 40, 42, 44, 46, 48, 50, 52, 54, 56, 58, 60, 62), (84, 83, 115, 116), (25, 23, 75, 76), (43, 41, 84, 85), (61, 59, 93, 94), (17, 15, 71, 72), (35, 33, 80, 81), (53, 51, 89, 90), (9, 7, 67, 68), (27, 25, 76, 77), (45, 43, 85, 86), (63, 61, 94, 95), (19, 17, 72, 73), (37, 35, 81, 82), (55, 53, 90, 91), (11, 9, 68, 69), (29, 27, 77, 78), (47, 45, 86, 87), (3, 1, 65, 64), (1, 63, 95, 65), (21, 19, 73, 74), (39, 37, 82, 83), (57, 55, 91, 92), (13, 11, 69, 70), (31, 29, 78, 79), (49, 47, 87, 88), (5, 3, 64, 66), (23, 21, 74, 75), (41, 39, 83, 84), (59, 57, 92, 93), (15, 13, 70, 71), (33, 31, 79, 80), (51, 49, 88, 89), (96, 97, 127, 126, 125, 124, 123, 122, 121, 120, 119, 118, 117, 116, 115, 114, 113, 112, 111, 110, 109, 108, 107, 106, 105, 104, 103, 102, 101, 100, 99, 98), (71, 70, 102, 103), (85, 84, 116, 117), (72, 71, 103, 104), (86, 85, 117, 118), (73, 72, 104, 105), (87, 86, 118, 119), (74, 73, 105, 106), (88, 87, 119, 120), (75, 74, 106, 107), (89, 88, 120, 121), (76, 75, 107, 108), (90, 89, 121, 122), (77, 76, 108, 109), (91, 90, 122, 123), (78, 77, 109, 110), (64, 65, 97, 96), (92, 91, 123, 124), (79, 78, 110, 111), (66, 64, 96, 98), (93, 92, 124, 125), (80, 79, 111, 112), (67, 66, 98, 99), (94, 93, 125, 126), (81, 80, 112, 113), (68, 67, 99, 100), (95, 94, 126, 127), (82, 81, 113, 114), (69, 68, 100, 101), (65, 95, 127, 97), (83, 82, 114, 115), (70, 69, 101, 102), (153, 154, 199, 200), (180, 179, 244, 245), (154, 155, 198, 199), (128, 129, 224, 193), (179, 178, 243, 244), (155, 156, 197, 198), (129, 130, 223, 224), (178, 177, 242, 243), (156, 157, 196, 197), (130, 131, 222, 223), (177, 176, 241, 242), (157, 158, 195, 196), (131, 132, 221, 222), (176, 175, 240, 241), (158, 159, 194, 195), (132, 133, 220, 221), (175, 174, 239, 240), (159, 128, 193, 194), (133, 134, 219, 220), (174, 173, 238, 239), (134, 135, 218, 219), (173, 172, 237, 238), (135, 136, 217, 218), (172, 171, 236, 237), (136, 137, 216, 217), (171, 170, 235, 236), (137, 138, 215, 216), (170, 169, 234, 235), (138, 139, 214, 215), (169, 168, 233, 234), (139, 140, 213, 214), (168, 167, 232, 233), (288, 191, 160, 289), (289, 160, 161, 290), (290, 161, 162, 291), (291, 162, 163, 292), (292, 163, 164, 293), (293, 164, 165, 294), (294, 165, 166, 295), (295, 166, 167, 296), (296, 167, 168, 297), (297, 168, 169, 298), (298, 169, 170, 299), (299, 170, 171, 300), (300, 171, 172, 301), (301, 172, 173, 302), (302, 173, 174, 303), (303, 174, 175, 304), (304, 175, 176, 305), (305, 176, 177, 306), (306, 177, 178, 307), (307, 178, 179, 308), (308, 179, 180, 309), (309, 180, 181, 310), (310, 181, 182, 311), (311, 182, 183, 312), (312, 183, 184, 313), (313, 184, 185, 314), (314, 185, 186, 315), (315, 186, 187, 316), (316, 187, 188, 317), (317, 188, 189, 318), (318, 189, 190, 319), (319, 190, 191, 288), (255, 194, 193, 192), (254, 195, 194, 255), (253, 196, 195, 254), (252, 197, 196, 253), (251, 198, 197, 252), (250, 199, 198, 251), (249, 200, 199, 250), (248, 201, 200, 249), (247, 202, 201, 248), (246, 203, 202, 247), (245, 204, 203, 246), (244, 205, 204, 245), (243, 206, 205, 244), (242, 207, 206, 243), (241, 208, 207, 242), (240, 209, 208, 241), (239, 210, 209, 240), (238, 211, 210, 239), (237, 212, 211, 238), (236, 213, 212, 237), (235, 214, 213, 236), (234, 215, 214, 235), (233, 216, 215, 234), (232, 217, 216, 233), (231, 218, 217, 232), (230, 219, 218, 231), (229, 220, 219, 230), (228, 221, 220, 229), (227, 222, 221, 228), (226, 223, 222, 227), (225, 224, 223, 226), (192, 193, 224, 225), (181, 180, 245, 246), (152, 153, 200, 201), (182, 181, 246, 247), (151, 152, 201, 202), (183, 182, 247, 248), (150, 151, 202, 203), (184, 183, 248, 249), (149, 150, 203, 204), (185, 184, 249, 250), (148, 149, 204, 205), (186, 185, 250, 251), (160, 191, 192, 225), (147, 148, 205, 206), (187, 186, 251, 252), (161, 160, 225, 226), (146, 147, 206, 207), (188, 187, 252, 253), (162, 161, 226, 227), (145, 146, 207, 208), (189, 188, 253, 254), (163, 162, 227, 228), (144, 145, 208, 209), (190, 189, 254, 255), (164, 163, 228, 229), (143, 144, 209, 210), (191, 190, 255, 192), (165, 164, 229, 230), (142, 143, 210, 211), (166, 165, 230, 231), (141, 142, 211, 212), (167, 166, 231, 232), (140, 141, 212, 213), (62, 286, 287, 0), (60, 285, 286, 62), (58, 284, 285, 60), (56, 283, 284, 58), (54, 282, 283, 56), (52, 281, 282, 54), (50, 280, 281, 52), (48, 279, 280, 50), (46, 278, 279, 48), (44, 277, 278, 46), (42, 276, 277, 44), (40, 275, 276, 42), (38, 274, 275, 40), (36, 273, 274, 38), (34, 272, 273, 36), (32, 271, 272, 34), (30, 270, 271, 32), (28, 269, 270, 30), (26, 268, 269, 28), (24, 267, 268, 26), (22, 266, 267, 24), (20, 265, 266, 22), (18, 264, 265, 20), (16, 263, 264, 18), (14, 262, 263, 16), (12, 261, 262, 14), (10, 260, 261, 12), (8, 259, 260, 10), (6, 258, 259, 8), (4, 257, 258, 6), (2, 256, 257, 4), (0, 287, 256, 2), (319, 288, 383, 380), (293, 294, 330, 328), (276, 275, 359, 361), (294, 295, 332, 330), (277, 276, 361, 363), (295, 296, 334, 332), (278, 277, 363, 365), (296, 297, 336, 334), (279, 278, 365, 367), (297, 298, 338, 336), (280, 279, 367, 369), (298, 299, 340, 338), (281, 280, 369, 371), (299, 300, 342, 340), (282, 281, 371, 373), (256, 287, 382, 321), (300, 301, 344, 342), (283, 282, 373, 375), (257, 256, 321, 323), (301, 302, 346, 344), (284, 283, 375, 377), (258, 257, 323, 325), (302, 303, 348, 346), (285, 284, 377, 379), (259, 258, 325, 327), (303, 304, 350, 348), (286, 285, 379, 381), (260, 259, 327, 329), (304, 305, 352, 350), (287, 286, 381, 382), (261, 260, 329, 331), (305, 306, 354, 352), (381, 380, 383, 382), (379, 378, 380, 381), (377, 376, 378, 379), (375, 374, 376, 377), (373, 372, 374, 375), (371, 370, 372, 373), (369, 368, 370, 371), (367, 366, 368, 369), (365, 364, 366, 367), (363, 362, 364, 365), (361, 360, 362, 363), (359, 358, 360, 361), (357, 356, 358, 359), (355, 354, 356, 357), (353, 352, 354, 355), (351, 350, 352, 353), (349, 348, 350, 351), (347, 346, 348, 349), (345, 344, 346, 347), (343, 342, 344, 345), (341, 340, 342, 343), (339, 338, 340, 341), (337, 336, 338, 339), (335, 334, 336, 337), (333, 332, 334, 335), (331, 330, 332, 333), (329, 328, 330, 331), (327, 326, 328, 329), (325, 324, 326, 327), (323, 322, 324, 325), (321, 320, 322, 323), (382, 383, 320, 321), (275, 274, 357, 359), (292, 293, 328, 326), (318, 319, 380, 378), (274, 273, 355, 357), (291, 292, 326, 324), (317, 318, 378, 376), (273, 272, 353, 355), (290, 291, 324, 322), (316, 317, 376, 374), (272, 271, 351, 353), (289, 290, 322, 320), (315, 316, 374, 372), (271, 270, 349, 351), (288, 289, 320, 383), (314, 315, 372, 370), (270, 269, 347, 349), (313, 314, 370, 368), (269, 268, 345, 347), (312, 313, 368, 366), (268, 267, 343, 345), (311, 312, 366, 364), (267, 266, 341, 343), (310, 311, 364, 362), (266, 265, 339, 341), (309, 310, 362, 360), (265, 264, 337, 339), (308, 309, 360, 358), (264, 263, 335, 337), (307, 308, 358, 356), (263, 262, 333, 335), (306, 307, 356, 354), (262, 261, 331, 333)])
_uv = me_cylinder.uv_layers.new(name='UVMap')
_uv.uv.foreach_set('vector', [1.0, 0.9769, 1.0, 1.0, 0.9688, 1.0, 0.9687, 0.9769, 0.9687, 0.9769, 0.9688, 1.0, 0.9375, 1.0, 0.9375, 0.9769, 0.9375, 0.9769, 0.9375, 1.0, 0.9062, 1.0, 0.9062, 0.9769, 0.9062, 0.9769, 0.9062, 1.0, 0.875, 1.0, 0.875, 0.9769, 0.875, 0.9769, 0.875, 1.0, 0.8438, 1.0, 0.8438, 0.9769, 0.8438, 0.9769, 0.8438, 1.0, 0.8125, 1.0, 0.8125, 0.9769, 0.8125, 0.9769, 0.8125, 1.0, 0.7812, 1.0, 0.7812, 0.9769, 0.7812, 0.9769, 0.7812, 1.0, 0.75, 1.0, 0.75, 0.9769, 0.75, 0.9769, 0.75, 1.0, 0.7188, 1.0, 0.7188, 0.9769, 0.7188, 0.9769, 0.7188, 1.0, 0.6875, 1.0, 0.6875, 0.9769, 0.6875, 0.9769, 0.6875, 1.0, 0.6562, 1.0, 0.6562, 0.9769, 0.6562, 0.9769, 0.6562, 1.0, 0.625, 1.0, 0.625, 0.9769, 0.625, 0.9769, 0.625, 1.0, 0.5938, 1.0, 0.5938, 0.9769, 0.5938, 0.9769, 0.5938, 1.0, 0.5625, 1.0, 0.5625, 0.9769, 0.5625, 0.9769, 0.5625, 1.0, 0.5312, 1.0, 0.5312, 0.9769, 0.5312, 0.9769, 0.5312, 1.0, 0.5, 1.0, 0.5, 0.9769, 0.5, 0.9769, 0.5, 1.0, 0.4688, 1.0, 0.4688, 0.9769, 0.4688, 0.9769, 0.4688, 1.0, 0.4375, 1.0, 0.4375, 0.9769, 0.4375, 0.9769, 0.4375, 1.0, 0.4062, 1.0, 0.4062, 0.9769, 0.4062, 0.9769, 0.4062, 1.0, 0.375, 1.0, 0.375, 0.9769, 0.375, 0.9769, 0.375, 1.0, 0.3438, 1.0, 0.3438, 0.9769, 0.3438, 0.9769, 0.3438, 1.0, 0.3125, 1.0, 0.3125, 0.9769, 0.3125, 0.9769, 0.3125, 1.0, 0.2812, 1.0, 0.2812, 0.9769, 0.2812, 0.9769, 0.2812, 1.0, 0.25, 1.0, 0.25, 0.9769, 0.25, 0.9769, 0.25, 1.0, 0.2188, 1.0, 0.2188, 0.9769, 0.2188, 0.9769, 0.2188, 1.0, 0.1875, 1.0, 0.1875, 0.9769, 0.1875, 0.9769, 0.1875, 1.0, 0.1562, 1.0, 0.1562, 0.9769, 0.1562, 0.9769, 0.1562, 1.0, 0.125, 1.0, 0.125, 0.9769, 0.125, 0.9769, 0.125, 1.0, 0.09375, 1.0, 0.09375, 0.9769, 0.09375, 0.9769, 0.09375, 1.0, 0.0625, 1.0, 0.0625, 0.9769, 0.9062, 1.0, 0.9375, 1.0, 0.9375, 1.0, 0.9062, 1.0, 0.0625, 0.9769, 0.0625, 1.0, 0.03125, 1.0, 0.03125, 0.9769, 0.03125, 0.9769, 0.03125, 1.0, 0.0, 1.0, 0.0, 0.9769, 0.75, 0.49, 0.7968, 0.4854, 0.8418, 0.4717, 0.8833, 0.4496, 0.9197, 0.4197, 0.9496, 0.3833, 0.9717, 0.3418, 0.9854, 0.2968, 0.99, 0.25, 0.9854, 0.2032, 0.9717, 0.1582, 0.9496, 0.1167, 0.9197, 0.08029, 0.8833, 0.05045, 0.8418, 0.02827, 0.7968, 0.01461, 0.75, 0.01, 0.7032, 0.01461, 0.6582, 0.02827, 0.6167, 0.05045, 0.5803, 0.08029, 0.5504, 0.1167, 0.5283, 0.1582, 0.5146, 0.2032, 0.51, 0.25, 0.5146, 0.2968, 0.5283, 0.3418, 0.5504, 0.3833, 0.5803, 0.4197, 0.6167, 0.4496, 0.6582, 0.4717, 0.7032, 0.4854, 0.375, 1.0, 0.4062, 1.0, 0.4062, 1.0, 0.375, 1.0, 0.625, 1.0, 0.6562, 1.0, 0.6562, 1.0, 0.625, 1.0, 0.3438, 1.0, 0.375, 1.0, 0.375, 1.0, 0.3438, 1.0, 0.0625, 1.0, 0.09375, 1.0, 0.09375, 1.0, 0.0625, 1.0, 0.75, 1.0, 0.7812, 1.0, 0.7812, 1.0, 0.75, 1.0, 0.4688, 1.0, 0.5, 1.0, 0.5, 1.0, 0.4688, 1.0, 0.1875, 1.0, 0.2188, 1.0, 0.2188, 1.0, 0.1875, 1.0, 0.875, 1.0, 0.9062, 1.0, 0.9062, 1.0, 0.875, 1.0, 0.5938, 1.0, 0.625, 1.0, 0.625, 1.0, 0.5938, 1.0, 0.3125, 1.0, 0.3438, 1.0, 0.3438, 1.0, 0.3125, 1.0, 0.03125, 1.0, 0.0625, 1.0, 0.0625, 1.0, 0.03125, 1.0, 0.7188, 1.0, 0.75, 1.0, 0.75, 1.0, 0.7188, 1.0, 0.4375, 1.0, 0.4688, 1.0, 0.4688, 1.0, 0.4375, 1.0, 0.1562, 1.0, 0.1875, 1.0, 0.1875, 1.0, 0.1562, 1.0, 0.8438, 1.0, 0.875, 1.0, 0.875, 1.0, 0.8438, 1.0, 0.5625, 1.0, 0.5938, 1.0, 0.5938, 1.0, 0.5625, 1.0, 0.2812, 1.0, 0.3125, 1.0, 0.3125, 1.0, 0.2812, 1.0, 0.9688, 1.0, 1.0, 1.0, 1.0, 1.0, 0.9688, 1.0, 0.0, 1.0, 0.03125, 1.0, 0.03125, 1.0, 0.0, 1.0, 0.6875, 1.0, 0.7188, 1.0, 0.7188, 1.0, 0.6875, 1.0, 0.4062, 1.0, 0.4375, 1.0, 0.4375, 1.0, 0.4062, 1.0, 0.125, 1.0, 0.1562, 1.0, 0.1562, 1.0, 0.125, 1.0, 0.8125, 1.0, 0.8438, 1.0, 0.8438, 1.0, 0.8125, 1.0, 0.5312, 1.0, 0.5625, 1.0, 0.5625, 1.0, 0.5312, 1.0, 0.25, 1.0, 0.2812, 1.0, 0.2812, 1.0, 0.25, 1.0, 0.9375, 1.0, 0.9688, 1.0, 0.9688, 1.0, 0.9375, 1.0, 0.6562, 1.0, 0.6875, 1.0, 0.6875, 1.0, 0.6562, 1.0, 0.375, 1.0, 0.4062, 1.0, 0.4062, 1.0, 0.375, 1.0, 0.09375, 1.0, 0.125, 1.0, 0.125, 1.0, 0.09375, 1.0, 0.7812, 1.0, 0.8125, 1.0, 0.8125, 1.0, 0.7812, 1.0, 0.5, 1.0, 0.5312, 1.0, 0.5312, 1.0, 0.5, 1.0, 0.2188, 1.0, 0.25, 1.0, 0.25, 1.0, 0.2188, 1.0, 0.2968, 0.4854, 0.25, 0.49, 0.2032, 0.4854, 0.1582, 0.4717, 0.1167, 0.4496, 0.08029, 0.4197, 0.05045, 0.3833, 0.02827, 0.3418, 0.01461, 0.2968, 0.01, 0.25, 0.01461, 0.2032, 0.02827, 0.1582, 0.05045, 0.1167, 0.08029, 0.08029, 0.1167, 0.05045, 0.1582, 0.02827, 0.2032, 0.01461, 0.25, 0.01, 0.2968, 0.01461, 0.3418, 0.02827, 0.3833, 0.05045, 0.4197, 0.08029, 0.4496, 0.1167, 0.4717, 0.1582, 0.4854, 0.2032, 0.49, 0.25, 0.4854, 0.2968, 0.4717, 0.3418, 0.4496, 0.3833, 0.4197, 0.4197, 0.3833, 0.4496, 0.3418, 0.4717, 0.7812, 1.0, 0.8125, 1.0, 0.8125, 1.0, 0.7812, 1.0, 0.3438, 1.0, 0.375, 1.0, 0.375, 1.0, 0.3438, 1.0, 0.75, 1.0, 0.7812, 1.0, 0.7812, 1.0, 0.75, 1.0, 0.3125, 1.0, 0.3438, 1.0, 0.3438, 1.0, 0.3125, 1.0, 0.7188, 1.0, 0.75, 1.0, 0.75, 1.0, 0.7188, 1.0, 0.2812, 1.0, 0.3125, 1.0, 0.3125, 1.0, 0.2812, 1.0, 0.6875, 1.0, 0.7188, 1.0, 0.7188, 1.0, 0.6875, 1.0, 0.25, 1.0, 0.2812, 1.0, 0.2812, 1.0, 0.25, 1.0, 0.6562, 1.0, 0.6875, 1.0, 0.6875, 1.0, 0.6562, 1.0, 0.2188, 1.0, 0.25, 1.0, 0.25, 1.0, 0.2188, 1.0, 0.625, 1.0, 0.6562, 1.0, 0.6562, 1.0, 0.625, 1.0, 0.1875, 1.0, 0.2188, 1.0, 0.2188, 1.0, 0.1875, 1.0, 0.5938, 1.0, 0.625, 1.0, 0.625, 1.0, 0.5938, 1.0, 0.1562, 1.0, 0.1875, 1.0, 0.1875, 1.0, 0.1562, 1.0, 0.5625, 1.0, 0.5938, 1.0, 0.5938, 1.0, 0.5625, 1.0, 0.9688, 1.0, 1.0, 1.0, 1.0, 1.0, 0.9688, 1.0, 0.125, 1.0, 0.1562, 1.0, 0.1562, 1.0, 0.125, 1.0, 0.5312, 1.0, 0.5625, 1.0, 0.5625, 1.0, 0.5312, 1.0, 0.9375, 1.0, 0.9688, 1.0, 0.9688, 1.0, 0.9375, 1.0, 0.09375, 1.0, 0.125, 1.0, 0.125, 1.0, 0.09375, 1.0, 0.5, 1.0, 0.5312, 1.0, 0.5312, 1.0, 0.5, 1.0, 0.9062, 1.0, 0.9375, 1.0, 0.9375, 1.0, 0.9062, 1.0, 0.0625, 1.0, 0.09375, 1.0, 0.09375, 1.0, 0.0625, 1.0, 0.4688, 1.0, 0.5, 1.0, 0.5, 1.0, 0.4688, 1.0, 0.875, 1.0, 0.9062, 1.0, 0.9062, 1.0, 0.875, 1.0, 0.03125, 1.0, 0.0625, 1.0, 0.0625, 1.0, 0.03125, 1.0, 0.4375, 1.0, 0.4688, 1.0, 0.4688, 1.0, 0.4375, 1.0, 0.8438, 1.0, 0.875, 1.0, 0.875, 1.0, 0.8438, 1.0, 0.0, 1.0, 0.03125, 1.0, 0.03125, 1.0, 0.0, 1.0, 0.4062, 1.0, 0.4375, 1.0, 0.4375, 1.0, 0.4062, 1.0, 0.8125, 1.0, 0.8438, 1.0, 0.8438, 1.0, 0.8125, 1.0, 0.2188, 0.9769, 0.1875, 0.9769, 0.1875, 0.9769, 0.2188, 0.9769, 0.3438, 0.9719, 0.375, 0.9719, 0.375, 0.9719, 0.3438, 0.9719, 0.1875, 0.9769, 0.1562, 0.9769, 0.1562, 0.9769, 0.1875, 0.9769, 1.0, 0.9769, 0.9687, 0.9769, 0.9687, 0.9769, 1.0, 0.9769, 0.375, 0.9719, 0.4062, 0.9719, 0.4062, 0.9719, 0.375, 0.9719, 0.1562, 0.9769, 0.125, 0.9769, 0.125, 0.9769, 0.1562, 0.9769, 0.9687, 0.9769, 0.9375, 0.9769, 0.9375, 0.9769, 0.9687, 0.9769, 0.4062, 0.9719, 0.4375, 0.9719, 0.4375, 0.9719, 0.4062, 0.9719, 0.125, 0.9769, 0.09375, 0.9769, 0.09375, 0.9769, 0.125, 0.9769, 0.9375, 0.9769, 0.9062, 0.9769, 0.9062, 0.9769, 0.9375, 0.9769, 0.4375, 0.9719, 0.4688, 0.9719, 0.4688, 0.9719, 0.4375, 0.9719, 0.09375, 0.9769, 0.0625, 0.9769, 0.0625, 0.9769, 0.09375, 0.9769, 0.9062, 0.9769, 0.875, 0.9769, 0.875, 0.9769, 0.9062, 0.9769, 0.4688, 0.9719, 0.5, 0.9719, 0.5, 0.9719, 0.4688, 0.9719, 0.0625, 0.9769, 0.03125, 0.9769, 0.03125, 0.9769, 0.0625, 0.9769, 0.875, 0.9769, 0.8438, 0.9769, 0.8438, 0.9769, 0.875, 0.9769, 0.5, 0.9719, 0.5312, 0.9719, 0.5312, 0.9719, 0.5, 0.9719, 0.03125, 0.9769, 0.0, 0.9769, 0.0, 0.9769, 0.03125, 0.9769, 0.8438, 0.9769, 0.8125, 0.9769, 0.8125, 0.9769, 0.8438, 0.9769, 0.5312, 0.9719, 0.5625, 0.9719, 0.5625, 0.9719, 0.5312, 0.9719, 0.8125, 0.9769, 0.7812, 0.9769, 0.7812, 0.9769, 0.8125, 0.9769, 0.5625, 0.9719, 0.5938, 0.9719, 0.5938, 0.9719, 0.5625, 0.9719, 0.7812, 0.9769, 0.75, 0.9769, 0.75, 0.9769, 0.7812, 0.9769, 0.5938, 0.9719, 0.625, 0.9719, 0.625, 0.9719, 0.5938, 0.9719, 0.75, 0.9769, 0.7188, 0.9769, 0.7188, 0.9769, 0.75, 0.9769, 0.625, 0.9719, 0.6562, 0.9719, 0.6562, 0.9719, 0.625, 0.9719, 0.7188, 0.9769, 0.6875, 0.9769, 0.6875, 0.9769, 0.7188, 0.9769, 0.6562, 0.9719, 0.6875, 0.9719, 0.6875, 0.9719, 0.6562, 0.9719, 0.6875, 0.9769, 0.6562, 0.9769, 0.6562, 0.9769, 0.6875, 0.9769, 0.6875, 0.9719, 0.7188, 0.9719, 0.7188, 0.9719, 0.6875, 0.9719, 0.6562, 0.9769, 0.625, 0.9769, 0.625, 0.9769, 0.6562, 0.9769, 0.7188, 0.9719, 0.75, 0.9719, 0.75, 0.9719, 0.7188, 0.9719, 1.0, 0.5348, 1.0, 0.9719, 0.9687, 0.9719, 0.9688, 0.5348, 0.9688, 0.5348, 0.9687, 0.9719, 0.9375, 0.9719, 0.9375, 0.5348, 0.9375, 0.5348, 0.9375, 0.9719, 0.9062, 0.9719, 0.9063, 0.5348, 0.9063, 0.5348, 0.9062, 0.9719, 0.875, 0.9719, 0.875, 0.5348, 0.875, 0.5348, 0.875, 0.9719, 0.8438, 0.9719, 0.8438, 0.5348, 0.8438, 0.5348, 0.8438, 0.9719, 0.8125, 0.9719, 0.8125, 0.5348, 0.8125, 0.5348, 0.8125, 0.9719, 0.7812, 0.9719, 0.7813, 0.5348, 0.7813, 0.5348, 0.7812, 0.9719, 0.75, 0.9719, 0.75, 0.5348, 0.75, 0.5348, 0.75, 0.9719, 0.7188, 0.9719, 0.7188, 0.5348, 0.7188, 0.5348, 0.7188, 0.9719, 0.6875, 0.9719, 0.6875, 0.5348, 0.6875, 0.5348, 0.6875, 0.9719, 0.6562, 0.9719, 0.6562, 0.5348, 0.6562, 0.5348, 0.6562, 0.9719, 0.625, 0.9719, 0.625, 0.5348, 0.625, 0.5348, 0.625, 0.9719, 0.5938, 0.9719, 0.5938, 0.5348, 0.5938, 0.5348, 0.5938, 0.9719, 0.5625, 0.9719, 0.5625, 0.5348, 0.5625, 0.5348, 0.5625, 0.9719, 0.5312, 0.9719, 0.5312, 0.5348, 0.5312, 0.5348, 0.5312, 0.9719, 0.5, 0.9719, 0.5, 0.5348, 0.5, 0.5348, 0.5, 0.9719, 0.4688, 0.9719, 0.4687, 0.5348, 0.4687, 0.5348, 0.4688, 0.9719, 0.4375, 0.9719, 0.4375, 0.5348, 0.4375, 0.5348, 0.4375, 0.9719, 0.4062, 0.9719, 0.4062, 0.5348, 0.4062, 0.5348, 0.4062, 0.9719, 0.375, 0.9719, 0.375, 0.5348, 0.375, 0.5348, 0.375, 0.9719, 0.3438, 0.9719, 0.3438, 0.5348, 0.3438, 0.5348, 0.3438, 0.9719, 0.3125, 0.9719, 0.3125, 0.5348, 0.3125, 0.5348, 0.3125, 0.9719, 0.2812, 0.9719, 0.2812, 0.5348, 0.2812, 0.5348, 0.2812, 0.9719, 0.25, 0.9719, 0.25, 0.5348, 0.25, 0.5348, 0.25, 0.9719, 0.2188, 0.9719, 0.2188, 0.5348, 0.2188, 0.5348, 0.2188, 0.9719, 0.1875, 0.9719, 0.1875, 0.5348, 0.1875, 0.5348, 0.1875, 0.9719, 0.1563, 0.9719, 0.1562, 0.5348, 0.1562, 0.5348, 0.1563, 0.9719, 0.125, 0.9719, 0.125, 0.5348, 0.125, 0.5348, 0.125, 0.9719, 0.09375, 0.9719, 0.09375, 0.5348, 0.09375, 0.5348, 0.09375, 0.9719, 0.0625, 0.9719, 0.0625, 0.5348, 0.0625, 0.5348, 0.0625, 0.9719, 0.03125, 0.9719, 0.03125, 0.5348, 0.03125, 0.5348, 0.03125, 0.9719, 0.0, 0.9719, 0.0, 0.5348, 0.03125, 0.9719, 0.03125, 0.9769, 0.0, 0.9769, 0.0, 0.9719, 0.0625, 0.9719, 0.0625, 0.9769, 0.03125, 0.9769, 0.03125, 0.9719, 0.09375, 0.9719, 0.09375, 0.9769, 0.0625, 0.9769, 0.0625, 0.9719, 0.125, 0.9719, 0.125, 0.9769, 0.09375, 0.9769, 0.09375, 0.9719, 0.1563, 0.9719, 0.1562, 0.9769, 0.125, 0.9769, 0.125, 0.9719, 0.1875, 0.9719, 0.1875, 0.9769, 0.1562, 0.9769, 0.1563, 0.9719, 0.2188, 0.9719, 0.2188, 0.9769, 0.1875, 0.9769, 0.1875, 0.9719, 0.25, 0.9719, 0.25, 0.9769, 0.2188, 0.9769, 0.2188, 0.9719, 0.2812, 0.9719, 0.2812, 0.9769, 0.25, 0.9769, 0.25, 0.9719, 0.3125, 0.9719, 0.3125, 0.9769, 0.2812, 0.9769, 0.2812, 0.9719, 0.3438, 0.9719, 0.3438, 0.9769, 0.3125, 0.9769, 0.3125, 0.9719, 0.375, 0.9719, 0.375, 0.9769, 0.3438, 0.9769, 0.3438, 0.9719, 0.4062, 0.9719, 0.4062, 0.9769, 0.375, 0.9769, 0.375, 0.9719, 0.4375, 0.9719, 0.4375, 0.9769, 0.4062, 0.9769, 0.4062, 0.9719, 0.4688, 0.9719, 0.4688, 0.9769, 0.4375, 0.9769, 0.4375, 0.9719, 0.5, 0.9719, 0.5, 0.9769, 0.4688, 0.9769, 0.4688, 0.9719, 0.5312, 0.9719, 0.5312, 0.9769, 0.5, 0.9769, 0.5, 0.9719, 0.5625, 0.9719, 0.5625, 0.9769, 0.5312, 0.9769, 0.5312, 0.9719, 0.5938, 0.9719, 0.5938, 0.9769, 0.5625, 0.9769, 0.5625, 0.9719, 0.625, 0.9719, 0.625, 0.9769, 0.5938, 0.9769, 0.5938, 0.9719, 0.6562, 0.9719, 0.6562, 0.9769, 0.625, 0.9769, 0.625, 0.9719, 0.6875, 0.9719, 0.6875, 0.9769, 0.6562, 0.9769, 0.6562, 0.9719, 0.7188, 0.9719, 0.7188, 0.9769, 0.6875, 0.9769, 0.6875, 0.9719, 0.75, 0.9719, 0.75, 0.9769, 0.7188, 0.9769, 0.7188, 0.9719, 0.7812, 0.9719, 0.7812, 0.9769, 0.75, 0.9769, 0.75, 0.9719, 0.8125, 0.9719, 0.8125, 0.9769, 0.7812, 0.9769, 0.7812, 0.9719, 0.8438, 0.9719, 0.8438, 0.9769, 0.8125, 0.9769, 0.8125, 0.9719, 0.875, 0.9719, 0.875, 0.9769, 0.8438, 0.9769, 0.8438, 0.9719, 0.9062, 0.9719, 0.9062, 0.9769, 0.875, 0.9769, 0.875, 0.9719, 0.9375, 0.9719, 0.9375, 0.9769, 0.9062, 0.9769, 0.9062, 0.9719, 0.9687, 0.9719, 0.9687, 0.9769, 0.9375, 0.9769, 0.9375, 0.9719, 1.0, 0.9719, 1.0, 0.9769, 0.9687, 0.9769, 0.9687, 0.9719, 0.3125, 0.9719, 0.3438, 0.9719, 0.3438, 0.9719, 0.3125, 0.9719, 0.25, 0.9769, 0.2188, 0.9769, 0.2188, 0.9769, 0.25, 0.9769, 0.2812, 0.9719, 0.3125, 0.9719, 0.3125, 0.9719, 0.2812, 0.9719, 0.2812, 0.9769, 0.25, 0.9769, 0.25, 0.9769, 0.2812, 0.9769, 0.25, 0.9719, 0.2812, 0.9719, 0.2812, 0.9719, 0.25, 0.9719, 0.3125, 0.9769, 0.2812, 0.9769, 0.2812, 0.9769, 0.3125, 0.9769, 0.2188, 0.9719, 0.25, 0.9719, 0.25, 0.9719, 0.2188, 0.9719, 0.3438, 0.9769, 0.3125, 0.9769, 0.3125, 0.9769, 0.3438, 0.9769, 0.1875, 0.9719, 0.2188, 0.9719, 0.2188, 0.9719, 0.1875, 0.9719, 0.375, 0.9769, 0.3438, 0.9769, 0.3438, 0.9769, 0.375, 0.9769, 0.1563, 0.9719, 0.1875, 0.9719, 0.1875, 0.9719, 0.1563, 0.9719, 0.9687, 0.9719, 1.0, 0.9719, 1.0, 0.9719, 0.9687, 0.9719, 0.4062, 0.9769, 0.375, 0.9769, 0.375, 0.9769, 0.4062, 0.9769, 0.125, 0.9719, 0.1563, 0.9719, 0.1563, 0.9719, 0.125, 0.9719, 0.9375, 0.9719, 0.9687, 0.9719, 0.9687, 0.9719, 0.9375, 0.9719, 0.4375, 0.9769, 0.4062, 0.9769, 0.4062, 0.9769, 0.4375, 0.9769, 0.09375, 0.9719, 0.125, 0.9719, 0.125, 0.9719, 0.09375, 0.9719, 0.9062, 0.9719, 0.9375, 0.9719, 0.9375, 0.9719, 0.9062, 0.9719, 0.4688, 0.9769, 0.4375, 0.9769, 0.4375, 0.9769, 0.4688, 0.9769, 0.0625, 0.9719, 0.09375, 0.9719, 0.09375, 0.9719, 0.0625, 0.9719, 0.875, 0.9719, 0.9062, 0.9719, 0.9062, 0.9719, 0.875, 0.9719, 0.5, 0.9769, 0.4688, 0.9769, 0.4688, 0.9769, 0.5, 0.9769, 0.03125, 0.9719, 0.0625, 0.9719, 0.0625, 0.9719, 0.03125, 0.9719, 0.8438, 0.9719, 0.875, 0.9719, 0.875, 0.9719, 0.8438, 0.9719, 0.5312, 0.9769, 0.5, 0.9769, 0.5, 0.9769, 0.5312, 0.9769, 0.0, 0.9719, 0.03125, 0.9719, 0.03125, 0.9719, 0.0, 0.9719, 0.8125, 0.9719, 0.8438, 0.9719, 0.8438, 0.9719, 0.8125, 0.9719, 0.5625, 0.9769, 0.5312, 0.9769, 0.5312, 0.9769, 0.5625, 0.9769, 0.7812, 0.9719, 0.8125, 0.9719, 0.8125, 0.9719, 0.7812, 0.9719, 0.5938, 0.9769, 0.5625, 0.9769, 0.5625, 0.9769, 0.5938, 0.9769, 0.75, 0.9719, 0.7812, 0.9719, 0.7812, 0.9719, 0.75, 0.9719, 0.625, 0.9769, 0.5938, 0.9769, 0.5938, 0.9769, 0.625, 0.9769, 0.03125, 0.5, 0.03125, 0.5243, 0.0, 0.5243, 0.0, 0.5, 0.0625, 0.5, 0.0625, 0.5243, 0.03125, 0.5243, 0.03125, 0.5, 0.09375, 0.5, 0.09375, 0.5243, 0.0625, 0.5243, 0.0625, 0.5, 0.125, 0.5, 0.125, 0.5243, 0.09375, 0.5243, 0.09375, 0.5, 0.1562, 0.5, 0.1562, 0.5243, 0.125, 0.5243, 0.125, 0.5, 0.1875, 0.5, 0.1875, 0.5243, 0.1562, 0.5243, 0.1562, 0.5, 0.2188, 0.5, 0.2188, 0.5243, 0.1875, 0.5243, 0.1875, 0.5, 0.25, 0.5, 0.25, 0.5243, 0.2188, 0.5243, 0.2188, 0.5, 0.2812, 0.5, 0.2812, 0.5243, 0.25, 0.5243, 0.25, 0.5, 0.3125, 0.5, 0.3125, 0.5243, 0.2812, 0.5243, 0.2812, 0.5, 0.3438, 0.5, 0.3438, 0.5243, 0.3125, 0.5243, 0.3125, 0.5, 0.375, 0.5, 0.375, 0.5243, 0.3438, 0.5243, 0.3438, 0.5, 0.4062, 0.5, 0.4062, 0.5243, 0.375, 0.5243, 0.375, 0.5, 0.4375, 0.5, 0.4375, 0.5243, 0.4062, 0.5243, 0.4062, 0.5, 0.4688, 0.5, 0.4687, 0.5243, 0.4375, 0.5243, 0.4375, 0.5, 0.5, 0.5, 0.5, 0.5243, 0.4687, 0.5243, 0.4688, 0.5, 0.5312, 0.5, 0.5312, 0.5243, 0.5, 0.5243, 0.5, 0.5, 0.5625, 0.5, 0.5625, 0.5243, 0.5312, 0.5243, 0.5312, 0.5, 0.5938, 0.5, 0.5938, 0.5243, 0.5625, 0.5243, 0.5625, 0.5, 0.625, 0.5, 0.625, 0.5243, 0.5938, 0.5243, 0.5938, 0.5, 0.6562, 0.5, 0.6562, 0.5243, 0.625, 0.5243, 0.625, 0.5, 0.6875, 0.5, 0.6875, 0.5243, 0.6562, 0.5243, 0.6562, 0.5, 0.7188, 0.5, 0.7188, 0.5243, 0.6875, 0.5243, 0.6875, 0.5, 0.75, 0.5, 0.75, 0.5243, 0.7188, 0.5243, 0.7188, 0.5, 0.7812, 0.5, 0.7813, 0.5243, 0.75, 0.5243, 0.75, 0.5, 0.8125, 0.5, 0.8125, 0.5243, 0.7813, 0.5243, 0.7812, 0.5, 0.8438, 0.5, 0.8438, 0.5243, 0.8125, 0.5243, 0.8125, 0.5, 0.875, 0.5, 0.875, 0.5243, 0.8438, 0.5243, 0.8438, 0.5, 0.9062, 0.5, 0.9063, 0.5243, 0.875, 0.5243, 0.875, 0.5, 0.9375, 0.5, 0.9375, 0.5243, 0.9063, 0.5243, 0.9062, 0.5, 0.9688, 0.5, 0.9688, 0.5243, 0.9375, 0.5243, 0.9375, 0.5, 1.0, 0.5, 1.0, 0.5243, 0.9688, 0.5243, 0.9688, 0.5, 0.03125, 0.5348, 0.0, 0.5348, 0.0, 0.5348, 0.03125, 0.5348, 0.8438, 0.5348, 0.8125, 0.5348, 0.8125, 0.5348, 0.8438, 0.5348, 0.3438, 0.5243, 0.375, 0.5243, 0.375, 0.5243, 0.3438, 0.5243, 0.8125, 0.5348, 0.7813, 0.5348, 0.7813, 0.5348, 0.8125, 0.5348, 0.3125, 0.5243, 0.3438, 0.5243, 0.3438, 0.5243, 0.3125, 0.5243, 0.7813, 0.5348, 0.75, 0.5348, 0.75, 0.5348, 0.7813, 0.5348, 0.2812, 0.5243, 0.3125, 0.5243, 0.3125, 0.5243, 0.2812, 0.5243, 0.75, 0.5348, 0.7188, 0.5348, 0.7188, 0.5348, 0.75, 0.5348, 0.25, 0.5243, 0.2812, 0.5243, 0.2812, 0.5243, 0.25, 0.5243, 0.7188, 0.5348, 0.6875, 0.5348, 0.6875, 0.5348, 0.7188, 0.5348, 0.2188, 0.5243, 0.25, 0.5243, 0.25, 0.5243, 0.2188, 0.5243, 0.6875, 0.5348, 0.6562, 0.5348, 0.6562, 0.5348, 0.6875, 0.5348, 0.1875, 0.5243, 0.2188, 0.5243, 0.2188, 0.5243, 0.1875, 0.5243, 0.6562, 0.5348, 0.625, 0.5348, 0.625, 0.5348, 0.6562, 0.5348, 0.1562, 0.5243, 0.1875, 0.5243, 0.1875, 0.5243, 0.1562, 0.5243, 0.9688, 0.5243, 1.0, 0.5243, 1.0, 0.5243, 0.9688, 0.5243, 0.625, 0.5348, 0.5938, 0.5348, 0.5938, 0.5348, 0.625, 0.5348, 0.125, 0.5243, 0.1562, 0.5243, 0.1562, 0.5243, 0.125, 0.5243, 0.9375, 0.5243, 0.9688, 0.5243, 0.9688, 0.5243, 0.9375, 0.5243, 0.5938, 0.5348, 0.5625, 0.5348, 0.5625, 0.5348, 0.5938, 0.5348, 0.09375, 0.5243, 0.125, 0.5243, 0.125, 0.5243, 0.09375, 0.5243, 0.9063, 0.5243, 0.9375, 0.5243, 0.9375, 0.5243, 0.9063, 0.5243, 0.5625, 0.5348, 0.5312, 0.5348, 0.5312, 0.5348, 0.5625, 0.5348, 0.0625, 0.5243, 0.09375, 0.5243, 0.09375, 0.5243, 0.0625, 0.5243, 0.875, 0.5243, 0.9063, 0.5243, 0.9063, 0.5243, 0.875, 0.5243, 0.5312, 0.5348, 0.5, 0.5348, 0.5, 0.5348, 0.5312, 0.5348, 0.03125, 0.5243, 0.0625, 0.5243, 0.0625, 0.5243, 0.03125, 0.5243, 0.8438, 0.5243, 0.875, 0.5243, 0.875, 0.5243, 0.8438, 0.5243, 0.5, 0.5348, 0.4687, 0.5348, 0.4687, 0.5348, 0.5, 0.5348, 0.0, 0.5243, 0.03125, 0.5243, 0.03125, 0.5243, 0.0, 0.5243, 0.8125, 0.5243, 0.8438, 0.5243, 0.8438, 0.5243, 0.8125, 0.5243, 0.4687, 0.5348, 0.4375, 0.5348, 0.4375, 0.5348, 0.4687, 0.5348, 0.03125, 0.5243, 0.03125, 0.5348, 0.0, 0.5348, 0.0, 0.5243, 0.0625, 0.5243, 0.0625, 0.5348, 0.03125, 0.5348, 0.03125, 0.5243, 0.09375, 0.5243, 0.09375, 0.5348, 0.0625, 0.5348, 0.0625, 0.5243, 0.125, 0.5243, 0.125, 0.5348, 0.09375, 0.5348, 0.09375, 0.5243, 0.1562, 0.5243, 0.1562, 0.5348, 0.125, 0.5348, 0.125, 0.5243, 0.1875, 0.5243, 0.1875, 0.5348, 0.1562, 0.5348, 0.1562, 0.5243, 0.2188, 0.5243, 0.2188, 0.5348, 0.1875, 0.5348, 0.1875, 0.5243, 0.25, 0.5243, 0.25, 0.5348, 0.2188, 0.5348, 0.2188, 0.5243, 0.2812, 0.5243, 0.2812, 0.5348, 0.25, 0.5348, 0.25, 0.5243, 0.3125, 0.5243, 0.3125, 0.5348, 0.2812, 0.5348, 0.2812, 0.5243, 0.3438, 0.5243, 0.3438, 0.5348, 0.3125, 0.5348, 0.3125, 0.5243, 0.375, 0.5243, 0.375, 0.5348, 0.3438, 0.5348, 0.3438, 0.5243, 0.4062, 0.5243, 0.4062, 0.5348, 0.375, 0.5348, 0.375, 0.5243, 0.4375, 0.5243, 0.4375, 0.5348, 0.4062, 0.5348, 0.4062, 0.5243, 0.4687, 0.5243, 0.4687, 0.5348, 0.4375, 0.5348, 0.4375, 0.5243, 0.5, 0.5243, 0.5, 0.5348, 0.4687, 0.5348, 0.4687, 0.5243, 0.5312, 0.5243, 0.5312, 0.5348, 0.5, 0.5348, 0.5, 0.5243, 0.5625, 0.5243, 0.5625, 0.5348, 0.5312, 0.5348, 0.5312, 0.5243, 0.5938, 0.5243, 0.5938, 0.5348, 0.5625, 0.5348, 0.5625, 0.5243, 0.625, 0.5243, 0.625, 0.5348, 0.5938, 0.5348, 0.5938, 0.5243, 0.6562, 0.5243, 0.6562, 0.5348, 0.625, 0.5348, 0.625, 0.5243, 0.6875, 0.5243, 0.6875, 0.5348, 0.6562, 0.5348, 0.6562, 0.5243, 0.7188, 0.5243, 0.7188, 0.5348, 0.6875, 0.5348, 0.6875, 0.5243, 0.75, 0.5243, 0.75, 0.5348, 0.7188, 0.5348, 0.7188, 0.5243, 0.7813, 0.5243, 0.7813, 0.5348, 0.75, 0.5348, 0.75, 0.5243, 0.8125, 0.5243, 0.8125, 0.5348, 0.7813, 0.5348, 0.7813, 0.5243, 0.8438, 0.5243, 0.8438, 0.5348, 0.8125, 0.5348, 0.8125, 0.5243, 0.875, 0.5243, 0.875, 0.5348, 0.8438, 0.5348, 0.8438, 0.5243, 0.9063, 0.5243, 0.9063, 0.5348, 0.875, 0.5348, 0.875, 0.5243, 0.9375, 0.5243, 0.9375, 0.5348, 0.9063, 0.5348, 0.9063, 0.5243, 0.9688, 0.5243, 0.9688, 0.5348, 0.9375, 0.5348, 0.9375, 0.5243, 1.0, 0.5243, 1.0, 0.5348, 0.9688, 0.5348, 0.9688, 0.5243, 0.375, 0.5243, 0.4062, 0.5243, 0.4062, 0.5243, 0.375, 0.5243, 0.875, 0.5348, 0.8438, 0.5348, 0.8438, 0.5348, 0.875, 0.5348, 0.0625, 0.5348, 0.03125, 0.5348, 0.03125, 0.5348, 0.0625, 0.5348, 0.4062, 0.5243, 0.4375, 0.5243, 0.4375, 0.5243, 0.4062, 0.5243, 0.9063, 0.5348, 0.875, 0.5348, 0.875, 0.5348, 0.9063, 0.5348, 0.09375, 0.5348, 0.0625, 0.5348, 0.0625, 0.5348, 0.09375, 0.5348, 0.4375, 0.5243, 0.4687, 0.5243, 0.4687, 0.5243, 0.4375, 0.5243, 0.9375, 0.5348, 0.9063, 0.5348, 0.9063, 0.5348, 0.9375, 0.5348, 0.125, 0.5348, 0.09375, 0.5348, 0.09375, 0.5348, 0.125, 0.5348, 0.4687, 0.5243, 0.5, 0.5243, 0.5, 0.5243, 0.4687, 0.5243, 0.9688, 0.5348, 0.9375, 0.5348, 0.9375, 0.5348, 0.9688, 0.5348, 0.1562, 0.5348, 0.125, 0.5348, 0.125, 0.5348, 0.1562, 0.5348, 0.5, 0.5243, 0.5312, 0.5243, 0.5312, 0.5243, 0.5, 0.5243, 1.0, 0.5348, 0.9688, 0.5348, 0.9688, 0.5348, 1.0, 0.5348, 0.1875, 0.5348, 0.1562, 0.5348, 0.1562, 0.5348, 0.1875, 0.5348, 0.5312, 0.5243, 0.5625, 0.5243, 0.5625, 0.5243, 0.5312, 0.5243, 0.2188, 0.5348, 0.1875, 0.5348, 0.1875, 0.5348, 0.2188, 0.5348, 0.5625, 0.5243, 0.5938, 0.5243, 0.5938, 0.5243, 0.5625, 0.5243, 0.25, 0.5348, 0.2188, 0.5348, 0.2188, 0.5348, 0.25, 0.5348, 0.5938, 0.5243, 0.625, 0.5243, 0.625, 0.5243, 0.5938, 0.5243, 0.2812, 0.5348, 0.25, 0.5348, 0.25, 0.5348, 0.2812, 0.5348, 0.625, 0.5243, 0.6562, 0.5243, 0.6562, 0.5243, 0.625, 0.5243, 0.3125, 0.5348, 0.2812, 0.5348, 0.2812, 0.5348, 0.3125, 0.5348, 0.6562, 0.5243, 0.6875, 0.5243, 0.6875, 0.5243, 0.6562, 0.5243, 0.3438, 0.5348, 0.3125, 0.5348, 0.3125, 0.5348, 0.3438, 0.5348, 0.6875, 0.5243, 0.7188, 0.5243, 0.7188, 0.5243, 0.6875, 0.5243, 0.375, 0.5348, 0.3438, 0.5348, 0.3438, 0.5348, 0.375, 0.5348, 0.7188, 0.5243, 0.75, 0.5243, 0.75, 0.5243, 0.7188, 0.5243, 0.4062, 0.5348, 0.375, 0.5348, 0.375, 0.5348, 0.4062, 0.5348, 0.75, 0.5243, 0.7813, 0.5243, 0.7813, 0.5243, 0.75, 0.5243, 0.4375, 0.5348, 0.4062, 0.5348, 0.4062, 0.5348, 0.4375, 0.5348, 0.7813, 0.5243, 0.8125, 0.5243, 0.8125, 0.5243, 0.7813, 0.5243])
me_cylinder.materials.append(mat_base)
me_cylinder.use_remesh_fix_poles = True
me_cylinder.use_remesh_preserve_attributes = False
me_cylinder.use_mirror_vertex_groups = False
me_cylinder.update()

# ---- objects
ob_blade1 = bpy.data.objects.new('Blade1', me_cube)
ob_handle1 = bpy.data.objects.new('Handle1', me_cylinder)
ob_point = bpy.data.objects.new('Point', light_point)

# ---- transforms, parenting, visibility, modifiers, constraints
ob_blade1.location = (0.0, 0.0, 0.0)
ob_blade1.lineart.crease_threshold = 0.0
ob_handle1.location = (-0.5159, 0.9497, 0.4052)
ob_handle1.rotation_euler = (-0.0, 1.571, 0.0)
ob_handle1.scale = (0.05903, 0.05903, 0.05903)
ob_handle1.lineart.crease_threshold = 0.0
ob_point.location = (4.619, 4.033, 1.046)
ob_point.lineart.crease_threshold = 0.0

# ---- collection membership
col_collection.objects.link(ob_blade1)
col_collection.objects.link(ob_handle1)
col_collection.objects.link(ob_point)

# ---- scene / render settings (as saved in the file)
scene.frame_start = 1; scene.frame_end = 250; scene.frame_set(1)
scene.render.engine = 'CYCLES'
scene.cycles.use_denoising = False
scene.cycles.samples = 128
scene.cycles.sampling_pattern = 'TABULATED_SOBOL'
scene.cycles.use_adaptive_sampling = False
scene.cycles.use_light_tree = False
scene.view_settings.view_transform = 'Filmic'
bpy.context.view_layer.update()

# ---- added for rendering (the .blend has no active camera): camera
cam_auto = bpy.data.cameras.new('AutoCamera')
cam_auto.lens = 50.0
cam_auto.sensor_width = 36.0
cam_auto.clip_end = 1000.0
ob_auto_camera = bpy.data.objects.new('AutoCamera', cam_auto)
scene.collection.objects.link(ob_auto_camera)
ob_auto_camera.location = (3.87989, -2.96829, 3.04258)
ob_auto_camera.rotation_euler = (1.09748, -7.21219e-08, 0.694738)
scene.camera = ob_auto_camera
bpy.context.view_layer.update()
